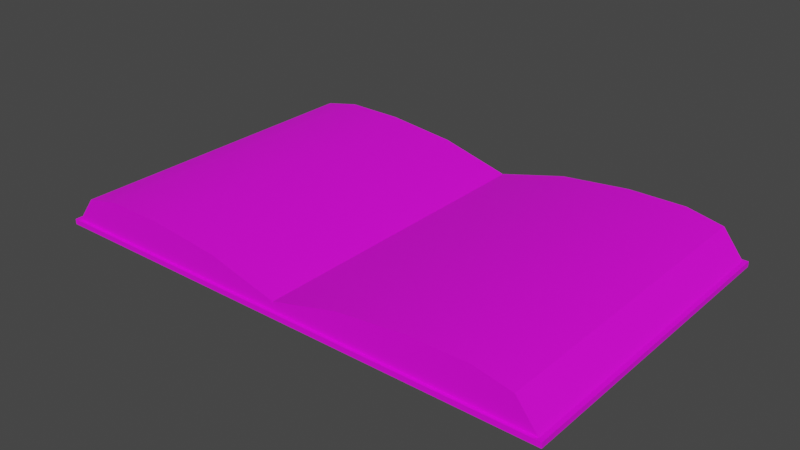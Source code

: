 # Source: book.blend  (saved by Blender 3.3.6; exported with 4.5.12 LTS)
import bpy
from mathutils import Matrix  # noqa: F401  (used for matrix-valued properties, if any)

bpy.ops.wm.read_factory_settings(use_empty=True)
scene = bpy.context.scene
scene.name = 'Scene'

# ---- collections
col_collection = bpy.data.collections.new('Collection'); scene.collection.children.link(col_collection)

# ---- images (referenced by path relative to the original .blend; pixels are not part of the script)
import os
ASSET_DIR = os.environ.get("B2B_ASSET_DIR", "")  # directory of the original .blend (textures are referenced by path, not embedded)
HERE = os.path.dirname(os.path.abspath(__file__))  # packed textures are extracted next to this script under _unpacked/

def load_image(name, relpath, width, height, colorspace="sRGB"):
    """Load a texture the original file referenced (path relative to the .blend, or extracted next to this script)."""
    p = next((c for c in (os.path.join(HERE, relpath), os.path.join(ASSET_DIR, relpath)) if relpath and os.path.exists(c)), "")
    if p:
        img = bpy.data.images.load(p, check_existing=True)
        img.name = name
    else:  # same state as the original file: an image datablock whose file is absent (Cycles renders it pink)
        img = bpy.data.images.new(name, width, height)
        img.source = "FILE"
        img.filepath = "//" + (relpath or name)
    img.colorspace_settings.name = colorspace
    return img
img_book_tif = load_image('book.tif', 'book.tif', 1024, 1024, 'sRGB')

# ---- materials (node trees are filled in below, after node groups)
mat_material = bpy.data.materials.new('Material')
mat_material.alpha_threshold = 0.0
mat_material.use_transparent_shadow = False
mat_material.roughness = 0.5
mat_material.line_color = (0.0, 0.0, 0.0, 1.0)

# ---- material node trees
mat_material.use_nodes = True; mat_material.node_tree.nodes.clear()
_N = mat_material.node_tree.nodes; _L = mat_material.node_tree.links
n0 = _N.new('ShaderNodeOutputMaterial'); n0.name = 'Material Output'; n0.location = (300, 300)
n1 = _N.new('ShaderNodeBsdfPrincipled'); n1.name = 'Principled BSDF'; n1.location = (10, 300)
n1.distribution = 'GGX'
n1.subsurface_method = 'RANDOM_WALK_SKIN'
n1.inputs[3].default_value = 1.45
n1.inputs[27].default_value = (0.0, 0.0, 0.0, 1.0)
n1.inputs[28].default_value = 1.0
n2 = _N.new('ShaderNodeTexImage'); n2.name = 'Image Texture'; n2.location = (-433, 247)
n2.image = img_book_tif
_L.new(n1.outputs[0], n0.inputs[0])
_L.new(n2.outputs[0], n1.inputs[0])
n0.is_active_output = True

# ---- world
world_world = bpy.data.worlds.new('World'); scene.world = world_world
world_world.use_nodes = True; world_world.node_tree.nodes.clear()
_N = world_world.node_tree.nodes; _L = world_world.node_tree.links
n0 = _N.new('ShaderNodeOutputWorld'); n0.name = 'World Output'; n0.location = (300, 300)
n1 = _N.new('ShaderNodeBackground'); n1.name = 'Background'; n1.location = (10, 300)
n1.inputs[0].default_value = (0.05088, 0.05088, 0.05088, 1.0)
_L.new(n1.outputs[0], n0.inputs[0])
n0.is_active_output = True
world_world.color = (0.05088, 0.05088, 0.05088)
world_world.use_sun_shadow = False
world_world.sun_shadow_jitter_overblur = 0.0

# ---- meshes
me_book = bpy.data.meshes.new('book')
me_book.from_pydata([(-0.1205, 0.00213, 0.07555), (-0.1106, 0.01486, 0.07555), (-0.1106, 0.01486, -0.07555), (-0.1205, 0.00213, -0.07555), (-0.06592, 0.01836, -0.07555), (-0.06025, 0.00213, -0.07555), (-0.06025, 0.00213, 0.07555), (-0.06592, 0.01836, 0.07555), (-0.03296, 0.01482, 0.07555), (-0.03296, 0.01482, -0.07555), (-0.03013, 0.00213, -0.07555), (-0.03013, 0.00213, 0.07555), (-0.09321, 0.01847, 0.07555), (-0.09321, 0.01847, -0.07555), (-0.09038, 0.00213, -0.07555), (-0.09038, 0.00213, 0.07555), (0.0, 0.00549, -0.07555), (-0.0002968, 0.006424, -0.07555), (0.0, 0.00213, -0.07555), (-0.0003012, 0.00213, -0.07555), (0.0, 0.00213, 0.07555), (-0.0003012, 0.00213, 0.07555), (0.0, 0.00549, 0.07555), (-0.0002968, 0.006424, 0.07555), (-0.0003012, -0.000365, 0.07555), (-0.0003012, -0.000365, -0.07555), (-0.03013, -0.000365, -0.07555), (-0.03013, -0.000365, 0.07555), (-0.06025, -0.000365, -0.07555), (-0.06025, -0.000365, 0.07555), (-0.09038, -0.000365, -0.07555), (-0.09038, -0.000365, 0.07555), (-0.1205, -0.000365, -0.07555), (-0.1205, -0.000365, 0.07555), (0.0, -0.000365, -0.07555), (0.0, -0.000365, 0.07555), (-0.0003065, 0.00213, -0.07687), (-0.03065, 0.00213, -0.07687), (-0.03065, -0.000365, -0.07687), (-0.0003065, -0.000365, -0.07687), (-0.0003065, 0.00213, 0.07687), (-0.03065, 0.00213, 0.07687), (-0.0003065, -0.000365, 0.07687), (-0.03065, -0.000365, 0.07687), (-0.0613, 0.00213, -0.07687), (-0.09195, 0.00213, -0.07687), (-0.09195, -0.000365, -0.07687), (-0.0613, -0.000365, -0.07687), (-0.0613, 0.00213, 0.07687), (-0.09195, 0.00213, 0.07687), (-0.0613, -0.000365, 0.07687), (-0.09195, -0.000365, 0.07687), (-0.1226, 0.00213, -0.07687), (-0.1226, -0.000365, -0.07687), (-0.1226, 0.00213, 0.07687), (-0.1226, -0.000365, 0.07687), (0.0, 0.00213, -0.07687), (0.0, -0.000365, -0.07687), (0.0, 0.00213, 0.07687), (0.0, -0.000365, 0.07687), (-0.1108, 0.01459, 0.07555), (-0.09314, 0.01811, 0.07555), (-0.06577, 0.018, 0.07555), (-0.03289, 0.01455, 0.07555), (-0.0002969, 0.006309, 0.07555), (0.0, 0.0054, 0.07555), (0.0, 0.0054, -0.07555), (-0.0002969, 0.006309, -0.07555), (-0.03289, 0.01455, -0.07555), (-0.06577, 0.018, -0.07555), (-0.09314, 0.01811, -0.07555), (-0.1108, 0.01459, -0.07555), (0.0, 0.002194, -0.07555), (-0.0003011, 0.002212, -0.07555), (-0.03018, 0.002319, -0.07555), (-0.06036, 0.002387, -0.07555), (-0.09043, 0.002389, -0.07555), (-0.1203, 0.00232, -0.07555), (-0.1203, 0.00232, 0.07555), (-0.09043, 0.002389, 0.07555), (-0.06036, 0.002387, 0.07555), (-0.03018, 0.002319, 0.07555), (-0.0003011, 0.002212, 0.07555), (0.0, 0.002194, 0.07555), (0.0, 0.00213, 0.07586), (-0.0003025, 0.00213, 0.07586), (-0.03025, 0.00213, 0.07586), (-0.0605, 0.00213, 0.07586), (-0.09074, 0.00213, 0.07586), (-0.121, 0.00213, 0.07586), (-0.121, 0.00213, -0.07586), (-0.09074, 0.00213, -0.07586), (-0.0605, 0.00213, -0.07586), (-0.03025, 0.00213, -0.07586), (-0.0003025, 0.00213, -0.07586), (0.0, 0.00213, -0.07586), (-0.1108, 0.01459, 0.07538), (-0.1203, 0.00232, 0.07538), (-0.1205, 0.00213, 0.07538), (-0.121, 0.00213, 0.07569), (-0.1226, 0.00213, 0.07669), (-0.1226, -0.000365, 0.07669), (-0.1205, -0.000365, 0.07538), (-0.09038, -0.000365, 0.07538), (-0.06025, -0.000365, 0.07538), (-0.03013, -0.000365, 0.07538), (-0.0003012, -0.000365, 0.07538), (0.0, -0.000365, 0.07538), (0.0, 0.00549, 0.07538), (-0.0002968, 0.006424, 0.07538), (-0.03296, 0.01482, 0.07538), (-0.06592, 0.01836, 0.07538), (-0.09321, 0.01847, 0.07538), (-0.1106, 0.01486, 0.07538), (-0.1108, 0.01459, -0.07534), (-0.1203, 0.00232, -0.07534), (-0.1205, 0.00213, -0.07534), (-0.121, 0.00213, -0.07564), (-0.1226, 0.00213, -0.07665), (-0.1226, -0.000365, -0.07665), (-0.1205, -0.000365, -0.07534), (-0.09038, -0.000365, -0.07534), (-0.06025, -0.000365, -0.07534), (-0.03013, -0.000365, -0.07534), (-0.0003012, -0.000365, -0.07534), (0.0, -0.000365, -0.07534), (0.0, 0.00549, -0.07534), (-0.0002968, 0.006424, -0.07534), (-0.03296, 0.01482, -0.07534), (-0.06592, 0.01836, -0.07534), (-0.09321, 0.01847, -0.07534), (-0.1106, 0.01486, -0.07534), (-0.1104, 0.0149, -0.07555), (-0.1106, 0.01463, -0.07555), (-0.12, 0.002321, -0.07555), (-0.1202, 0.00213, -0.07555), (-0.1207, 0.00213, -0.07586), (-0.1223, 0.00213, -0.07687), (-0.1223, -0.000365, -0.07687), (-0.1202, -0.000365, -0.07555), (-0.1202, -0.000365, -0.07534), (-0.1202, -0.000365, 0.07538), (-0.1202, -0.000365, 0.07555), (-0.1223, -0.000365, 0.07687), (-0.1223, 0.00213, 0.07687), (-0.1207, 0.00213, 0.07586), (-0.1202, 0.00213, 0.07555), (-0.12, 0.002321, 0.07555), (-0.1106, 0.01463, 0.07555), (-0.1104, 0.0149, 0.07555), (-0.1104, 0.0149, 0.07538), (-0.1104, 0.0149, -0.07534), (0.1205, 0.00213, 0.07555), (0.1106, 0.01486, 0.07555), (0.1106, 0.01486, -0.07555), (0.1205, 0.00213, -0.07555), (0.06592, 0.01836, -0.07555), (0.06025, 0.00213, -0.07555), (0.06025, 0.00213, 0.07555), (0.06592, 0.01836, 0.07555), (0.03296, 0.01482, 0.07555), (0.03296, 0.01482, -0.07555), (0.03013, 0.00213, -0.07555), (0.03013, 0.00213, 0.07555), (0.09321, 0.01847, 0.07555), (0.09321, 0.01847, -0.07555), (0.09038, 0.00213, -0.07555), (0.09038, 0.00213, 0.07555), (0.0002968, 0.006424, -0.07555), (0.0003012, 0.00213, -0.07555), (0.0003012, 0.00213, 0.07555), (0.0002968, 0.006424, 0.07555), (0.0003012, -0.000365, 0.07555), (0.0003012, -0.000365, -0.07555), (0.03013, -0.000365, -0.07555), (0.03013, -0.000365, 0.07555), (0.06025, -0.000365, -0.07555), (0.06025, -0.000365, 0.07555), (0.09038, -0.000365, -0.07555), (0.09038, -0.000365, 0.07555), (0.1205, -0.000365, -0.07555), (0.1205, -0.000365, 0.07555), (0.0003065, 0.00213, -0.07687), (0.03065, 0.00213, -0.07687), (0.03065, -0.000365, -0.07687), (0.0003065, -0.000365, -0.07687), (0.0003065, 0.00213, 0.07687), (0.03065, 0.00213, 0.07687), (0.0003065, -0.000365, 0.07687), (0.03065, -0.000365, 0.07687), (0.0613, 0.00213, -0.07687), (0.09195, 0.00213, -0.07687), (0.09195, -0.000365, -0.07687), (0.0613, -0.000365, -0.07687), (0.0613, 0.00213, 0.07687), (0.09195, 0.00213, 0.07687), (0.0613, -0.000365, 0.07687), (0.09195, -0.000365, 0.07687), (0.1226, 0.00213, -0.07687), (0.1226, -0.000365, -0.07687), (0.1226, 0.00213, 0.07687), (0.1226, -0.000365, 0.07687), (0.1108, 0.01459, 0.07555), (0.09314, 0.01811, 0.07555), (0.06577, 0.018, 0.07555), (0.03289, 0.01455, 0.07555), (0.0002969, 0.006309, 0.07555), (0.0002969, 0.006309, -0.07555), (0.03289, 0.01455, -0.07555), (0.06577, 0.018, -0.07555), (0.09314, 0.01811, -0.07555), (0.1108, 0.01459, -0.07555), (0.0003011, 0.002212, -0.07555), (0.03018, 0.002319, -0.07555), (0.06036, 0.002387, -0.07555), (0.09043, 0.002389, -0.07555), (0.1203, 0.00232, -0.07555), (0.1203, 0.00232, 0.07555), (0.09043, 0.002389, 0.07555), (0.06036, 0.002387, 0.07555), (0.03018, 0.002319, 0.07555), (0.0003011, 0.002212, 0.07555), (0.0003025, 0.00213, 0.07586), (0.03025, 0.00213, 0.07586), (0.0605, 0.00213, 0.07586), (0.09074, 0.00213, 0.07586), (0.121, 0.00213, 0.07586), (0.121, 0.00213, -0.07586), (0.09074, 0.00213, -0.07586), (0.0605, 0.00213, -0.07586), (0.03025, 0.00213, -0.07586), (0.0003025, 0.00213, -0.07586), (0.1108, 0.01459, 0.07538), (0.1203, 0.00232, 0.07538), (0.1205, 0.00213, 0.07538), (0.121, 0.00213, 0.07569), (0.1226, 0.00213, 0.07669), (0.1226, -0.000365, 0.07669), (0.1205, -0.000365, 0.07538), (0.09038, -0.000365, 0.07538), (0.06025, -0.000365, 0.07538), (0.03013, -0.000365, 0.07538), (0.0003012, -0.000365, 0.07538), (0.0002968, 0.006424, 0.07538), (0.03296, 0.01482, 0.07538), (0.06592, 0.01836, 0.07538), (0.09321, 0.01847, 0.07538), (0.1106, 0.01486, 0.07538), (0.1108, 0.01459, -0.07534), (0.1203, 0.00232, -0.07534), (0.1205, 0.00213, -0.07534), (0.121, 0.00213, -0.07564), (0.1226, 0.00213, -0.07665), (0.1226, -0.000365, -0.07665), (0.1205, -0.000365, -0.07534), (0.09038, -0.000365, -0.07534), (0.06025, -0.000365, -0.07534), (0.03013, -0.000365, -0.07534), (0.0003012, -0.000365, -0.07534), (0.0002968, 0.006424, -0.07534), (0.03296, 0.01482, -0.07534), (0.06592, 0.01836, -0.07534), (0.09321, 0.01847, -0.07534), (0.1106, 0.01486, -0.07534), (0.1104, 0.0149, -0.07555), (0.1106, 0.01463, -0.07555), (0.12, 0.002321, -0.07555), (0.1202, 0.00213, -0.07555), (0.1207, 0.00213, -0.07586), (0.1223, 0.00213, -0.07687), (0.1223, -0.000365, -0.07687), (0.1202, -0.000365, -0.07555), (0.1202, -0.000365, -0.07534), (0.1202, -0.000365, 0.07538), (0.1202, -0.000365, 0.07555), (0.1223, -0.000365, 0.07687), (0.1223, 0.00213, 0.07687), (0.1207, 0.00213, 0.07586), (0.1202, 0.00213, 0.07555), (0.12, 0.002321, 0.07555), (0.1106, 0.01463, 0.07555), (0.1104, 0.0149, 0.07555), (0.1104, 0.0149, 0.07538), (0.1104, 0.0149, -0.07534)], [], [(116, 115, 77, 3), (19, 10, 74, 73), (124, 123, 26, 25), (82, 81, 11, 21), (17, 9, 128, 127), (75, 5, 14, 76), (122, 121, 30, 28), (80, 79, 15, 6), (4, 13, 130, 129), (9, 4, 129, 128), (10, 5, 75, 74), (123, 122, 28, 26), (81, 80, 6, 11), (13, 132, 151, 130), (14, 135, 134, 76), (121, 140, 139, 30), (79, 147, 146, 15), (17, 127, 126, 16), (72, 18, 19, 73), (34, 125, 124, 25), (20, 83, 82, 21), (36, 39, 38, 37), (41, 43, 42, 40), (44, 47, 46, 45), (49, 51, 50, 48), (37, 38, 47, 44), (48, 50, 43, 41), (45, 46, 138, 137), (52, 53, 119, 118), (144, 143, 51, 49), (56, 57, 39, 36), (40, 42, 59, 58), (19, 94, 93, 10), (26, 38, 39, 25), (11, 86, 85, 21), (24, 42, 43, 27), (5, 92, 91, 14), (30, 46, 47, 28), (15, 88, 87, 6), (29, 50, 51, 31), (10, 93, 92, 5), (28, 47, 38, 26), (6, 87, 86, 11), (27, 43, 50, 29), (14, 91, 136, 135), (139, 138, 46, 30), (3, 90, 117, 116), (120, 119, 53, 32), (146, 145, 88, 15), (31, 51, 143, 142), (18, 95, 94, 19), (25, 39, 57, 34), (21, 85, 84, 20), (35, 59, 42, 24), (12, 149, 148, 61), (7, 12, 61, 62), (8, 7, 62, 63), (23, 8, 63, 64), (65, 22, 23, 64), (16, 66, 67, 17), (68, 9, 17, 67), (69, 4, 9, 68), (4, 69, 70, 13), (133, 132, 13, 70), (131, 2, 71, 114), (66, 72, 73, 67), (74, 68, 67, 73), (75, 69, 68, 74), (69, 75, 76, 70), (134, 133, 70, 76), (115, 114, 71, 77), (61, 148, 147, 79), (62, 61, 79, 80), (63, 62, 80, 81), (64, 63, 81, 82), (83, 65, 64, 82), (85, 40, 58, 84), (86, 41, 40, 85), (87, 48, 41, 86), (88, 49, 48, 87), (145, 144, 49, 88), (90, 52, 118, 117), (91, 45, 137, 136), (92, 44, 45, 91), (93, 37, 44, 92), (94, 36, 37, 93), (95, 56, 36, 94), (78, 60, 96, 97), (0, 78, 97, 98), (99, 89, 0, 98), (100, 54, 89, 99), (101, 55, 54, 100), (33, 55, 101, 102), (31, 142, 141, 103), (29, 31, 103, 104), (27, 29, 104, 105), (24, 27, 105, 106), (107, 35, 24, 106), (109, 23, 22, 108), (110, 8, 23, 109), (111, 7, 8, 110), (112, 12, 7, 111), (150, 149, 12, 112), (60, 1, 113, 96), (97, 96, 114, 115), (98, 97, 115, 116), (117, 99, 98, 116), (118, 100, 99, 117), (119, 101, 100, 118), (102, 101, 119, 120), (103, 141, 140, 121), (104, 103, 121, 122), (105, 104, 122, 123), (106, 105, 123, 124), (125, 107, 106, 124), (127, 109, 108, 126), (128, 110, 109, 127), (129, 111, 110, 128), (130, 112, 111, 129), (151, 150, 112, 130), (113, 131, 114, 96), (71, 2, 132, 133), (77, 71, 133, 134), (135, 3, 77, 134), (136, 90, 3, 135), (137, 52, 90, 136), (138, 53, 52, 137), (32, 53, 138, 139), (140, 120, 32, 139), (141, 102, 120, 140), (142, 33, 102, 141), (143, 55, 33, 142), (54, 55, 143, 144), (89, 54, 144, 145), (0, 89, 145, 146), (147, 78, 0, 146), (148, 60, 78, 147), (149, 1, 60, 148), (113, 1, 149, 150), (131, 113, 150, 151), (132, 2, 131, 151), (250, 155, 216, 249), (169, 212, 213, 162), (258, 173, 174, 257), (221, 170, 163, 220), (168, 259, 260, 161), (214, 215, 166, 157), (256, 176, 178, 255), (219, 158, 167, 218), (156, 261, 262, 165), (161, 260, 261, 156), (162, 213, 214, 157), (257, 174, 176, 256), (220, 163, 158, 219), (165, 262, 283, 264), (166, 215, 266, 267), (255, 178, 271, 272), (218, 167, 278, 279), (168, 16, 126, 259), (72, 212, 169, 18), (34, 173, 258, 125), (20, 170, 221, 83), (182, 183, 184, 185), (187, 186, 188, 189), (190, 191, 192, 193), (195, 194, 196, 197), (183, 190, 193, 184), (194, 187, 189, 196), (191, 269, 270, 192), (198, 252, 253, 199), (276, 195, 197, 275), (56, 182, 185, 57), (186, 58, 59, 188), (169, 162, 230, 231), (174, 173, 185, 184), (163, 170, 222, 223), (172, 175, 189, 188), (157, 166, 228, 229), (178, 176, 193, 192), (167, 158, 224, 225), (177, 179, 197, 196), (162, 157, 229, 230), (176, 174, 184, 193), (158, 163, 223, 224), (175, 177, 196, 189), (166, 267, 268, 228), (271, 178, 192, 270), (155, 250, 251, 227), (254, 180, 199, 253), (278, 167, 225, 277), (179, 274, 275, 197), (18, 169, 231, 95), (173, 34, 57, 185), (170, 20, 84, 222), (35, 172, 188, 59), (164, 203, 280, 281), (159, 204, 203, 164), (160, 205, 204, 159), (171, 206, 205, 160), (65, 206, 171, 22), (16, 168, 207, 66), (208, 207, 168, 161), (209, 208, 161, 156), (156, 165, 210, 209), (265, 210, 165, 264), (263, 248, 211, 154), (66, 207, 212, 72), (213, 212, 207, 208), (214, 213, 208, 209), (209, 210, 215, 214), (266, 215, 210, 265), (249, 216, 211, 248), (203, 218, 279, 280), (204, 219, 218, 203), (205, 220, 219, 204), (206, 221, 220, 205), (83, 221, 206, 65), (222, 84, 58, 186), (223, 222, 186, 187), (224, 223, 187, 194), (225, 224, 194, 195), (277, 225, 195, 276), (227, 251, 252, 198), (228, 268, 269, 191), (229, 228, 191, 190), (230, 229, 190, 183), (231, 230, 183, 182), (95, 231, 182, 56), (217, 233, 232, 202), (152, 234, 233, 217), (235, 234, 152, 226), (236, 235, 226, 200), (237, 236, 200, 201), (181, 238, 237, 201), (179, 239, 273, 274), (177, 240, 239, 179), (175, 241, 240, 177), (172, 242, 241, 175), (107, 242, 172, 35), (243, 108, 22, 171), (244, 243, 171, 160), (245, 244, 160, 159), (246, 245, 159, 164), (282, 246, 164, 281), (202, 232, 247, 153), (233, 249, 248, 232), (234, 250, 249, 233), (251, 250, 234, 235), (252, 251, 235, 236), (253, 252, 236, 237), (238, 254, 253, 237), (239, 255, 272, 273), (240, 256, 255, 239), (241, 257, 256, 240), (242, 258, 257, 241), (125, 258, 242, 107), (259, 126, 108, 243), (260, 259, 243, 244), (261, 260, 244, 245), (262, 261, 245, 246), (283, 262, 246, 282), (247, 232, 248, 263), (211, 265, 264, 154), (216, 266, 265, 211), (267, 266, 216, 155), (268, 267, 155, 227), (269, 268, 227, 198), (270, 269, 198, 199), (180, 271, 270, 199), (272, 271, 180, 254), (273, 272, 254, 238), (274, 273, 238, 181), (275, 274, 181, 201), (200, 276, 275, 201), (226, 277, 276, 200), (152, 278, 277, 226), (279, 278, 152, 217), (280, 279, 217, 202), (281, 280, 202, 153), (247, 282, 281, 153), (263, 283, 282, 247), (264, 283, 263, 154)])
me_book.polygons.foreach_set('use_smooth', [True] * 282)
_k = set([(0, 78), (0, 98), (0, 146), (1, 60), (1, 113), (1, 149), (2, 71), (2, 131), (2, 132), (3, 77), (3, 116), (3, 135), (4, 9), (4, 13), (5, 10), (5, 14), (6, 11), (6, 15), (7, 8), (7, 12), (8, 23), (9, 17), (10, 19), (11, 21), (12, 149), (13, 132), (14, 135), (15, 146), (16, 17), (16, 126), (16, 168), (18, 19), (18, 169), (20, 21), (20, 170), (22, 23), (22, 108), (22, 171), (36, 37), (36, 56), (37, 44), (38, 39), (38, 47), (39, 57), (40, 41), (40, 58), (41, 48), (42, 43), (42, 59), (43, 50), (44, 45), (45, 137), (46, 47), (46, 138), (48, 49), (49, 144), (50, 51), (51, 143), (52, 53), (52, 118), (52, 137), (53, 119), (53, 138), (54, 55), (54, 100), (54, 144), (55, 101), (55, 143), (56, 182), (57, 185), (58, 186), (59, 188), (60, 78), (71, 77), (98, 116), (100, 118), (101, 119), (108, 126), (113, 131), (152, 217), (152, 234), (152, 278), (153, 202), (153, 247), (153, 281), (154, 211), (154, 263), (154, 264), (155, 216), (155, 250), (155, 267), (156, 161), (156, 165), (157, 162), (157, 166), (158, 163), (158, 167), (159, 160), (159, 164), (160, 171), (161, 168), (162, 169), (163, 170), (164, 281), (165, 264), (166, 267), (167, 278), (182, 183), (183, 190), (184, 185), (184, 193), (186, 187), (187, 194), (188, 189), (189, 196), (190, 191), (191, 269), (192, 193), (192, 270), (194, 195), (195, 276), (196, 197), (197, 275), (198, 199), (198, 252), (198, 269), (199, 253), (199, 270), (200, 201), (200, 236), (200, 276), (201, 237), (201, 275), (202, 217), (211, 216), (234, 250), (236, 252), (237, 253), (247, 263)])
me_book.attributes.new('sharp_edge', 'BOOLEAN', 'EDGE').data.foreach_set('value', [ (min(e.vertices), max(e.vertices)) in _k for e in me_book.edges])
_uv = me_book.uv_layers.new(name='UVMap')
_uv.uv.foreach_set('vector', [0.6688, 0.1461, 0.6686, 0.1455, 0.669, 0.1453, 0.6692, 0.1459, 0.9419, 0.136, 0.8716, 0.1388, 0.8715, 0.1383, 0.9419, 0.1358, 0.7631, 0.6434, 0.6983, 0.6434, 0.6983, 0.643, 0.7631, 0.643, 0.05012, 0.1258, 0.1248, 0.1357, 0.1248, 0.1362, 0.0501, 0.126, 0.4873, 0.5712, 0.41, 0.571, 0.41, 0.5705, 0.4873, 0.5707, 0.8005, 0.141, 0.8008, 0.1416, 0.7391, 0.1434, 0.739, 0.1427, 0.6329, 0.6434, 0.5674, 0.6434, 0.5674, 0.643, 0.6329, 0.643, 0.198, 0.1424, 0.262, 0.1427, 0.2618, 0.1434, 0.198, 0.1431, 0.3326, 0.571, 0.2688, 0.571, 0.2687, 0.5706, 0.3326, 0.5705, 0.41, 0.571, 0.3326, 0.571, 0.3326, 0.5705, 0.41, 0.5705, 0.8716, 0.1388, 0.8008, 0.1416, 0.8005, 0.141, 0.8715, 0.1383, 0.6983, 0.6434, 0.6329, 0.6434, 0.6329, 0.643, 0.6983, 0.643, 0.1248, 0.1357, 0.198, 0.1424, 0.198, 0.1431, 0.1248, 0.1362, 0.2688, 0.571, 0.2277, 0.5711, 0.2277, 0.5706, 0.2687, 0.5706, 0.7391, 0.1434, 0.6696, 0.1452, 0.6694, 0.1446, 0.739, 0.1427, 0.5674, 0.6434, 0.5027, 0.6434, 0.5027, 0.643, 0.5674, 0.643, 0.262, 0.1427, 0.3075, 0.1433, 0.3075, 0.1439, 0.2618, 0.1434, 0.4873, 0.5712, 0.4873, 0.5707, 0.4896, 0.5707, 0.4896, 0.5712, 0.9426, 0.1358, 0.9426, 0.1359, 0.9419, 0.136, 0.9419, 0.1358, 0.7637, 0.643, 0.7637, 0.6434, 0.7631, 0.6434, 0.7631, 0.643, 0.04939, 0.1259, 0.04941, 0.1258, 0.05012, 0.1258, 0.0501, 0.126, 0.7631, 0.6347, 0.7631, 0.6401, 0.6972, 0.6401, 0.6972, 0.6347, 0.6972, 0.9794, 0.6972, 0.974, 0.7631, 0.974, 0.7631, 0.9794, 0.6306, 0.6347, 0.6306, 0.6401, 0.564, 0.6401, 0.564, 0.6347, 0.564, 0.9794, 0.564, 0.974, 0.6306, 0.974, 0.6306, 0.9794, 0.6972, 0.6347, 0.6972, 0.6401, 0.6306, 0.6401, 0.6306, 0.6347, 0.6306, 0.9794, 0.6306, 0.974, 0.6972, 0.974, 0.6972, 0.9794, 0.564, 0.6347, 0.564, 0.6401, 0.4982, 0.6401, 0.4982, 0.6347, 0.492, 0.6401, 0.4974, 0.6401, 0.4974, 0.6406, 0.492, 0.6406, 0.4982, 0.9794, 0.4982, 0.974, 0.564, 0.974, 0.564, 0.9794, 0.7637, 0.6347, 0.7637, 0.6401, 0.7631, 0.6401, 0.7631, 0.6347, 0.7631, 0.9794, 0.7631, 0.974, 0.7637, 0.974, 0.7637, 0.9794, 0.7631, 0.6318, 0.7631, 0.6325, 0.698, 0.6325, 0.6983, 0.6318, 0.6983, 0.643, 0.6972, 0.6401, 0.7631, 0.6401, 0.7631, 0.643, 0.6983, 0.9823, 0.698, 0.9816, 0.7631, 0.9816, 0.7631, 0.9823, 0.7631, 0.9712, 0.7631, 0.974, 0.6972, 0.974, 0.6983, 0.9712, 0.6329, 0.6318, 0.6323, 0.6325, 0.5666, 0.6325, 0.5674, 0.6318, 0.5674, 0.643, 0.564, 0.6401, 0.6306, 0.6401, 0.6329, 0.643, 0.5674, 0.9823, 0.5666, 0.9816, 0.6323, 0.9816, 0.6329, 0.9823, 0.6329, 0.9712, 0.6306, 0.974, 0.564, 0.974, 0.5674, 0.9712, 0.6983, 0.6318, 0.698, 0.6325, 0.6323, 0.6325, 0.6329, 0.6318, 0.6329, 0.643, 0.6306, 0.6401, 0.6972, 0.6401, 0.6983, 0.643, 0.6329, 0.9823, 0.6323, 0.9816, 0.698, 0.9816, 0.6983, 0.9823, 0.6983, 0.9712, 0.6972, 0.974, 0.6306, 0.974, 0.6329, 0.9712, 0.5674, 0.6318, 0.5666, 0.6325, 0.5017, 0.6325, 0.5027, 0.6318, 0.5027, 0.643, 0.4982, 0.6401, 0.564, 0.6401, 0.5674, 0.643, 0.4875, 0.643, 0.4885, 0.6423, 0.4885, 0.6428, 0.4875, 0.6434, 0.502, 0.6434, 0.4974, 0.6406, 0.4974, 0.6401, 0.502, 0.643, 0.5027, 0.9823, 0.5017, 0.9816, 0.5666, 0.9816, 0.5674, 0.9823, 0.5674, 0.9712, 0.564, 0.974, 0.4982, 0.974, 0.5027, 0.9712, 0.7637, 0.6318, 0.7637, 0.6325, 0.7631, 0.6325, 0.7631, 0.6318, 0.7631, 0.643, 0.7631, 0.6401, 0.7637, 0.6401, 0.7637, 0.643, 0.7631, 0.9823, 0.7631, 0.9816, 0.7637, 0.9816, 0.7637, 0.9823, 0.7637, 0.9712, 0.7637, 0.974, 0.7631, 0.974, 0.7631, 0.9712, 0.2703, 0.1066, 0.3071, 0.1109, 0.3071, 0.1118, 0.2701, 0.1075, 0.2, 0.1086, 0.2703, 0.1066, 0.2701, 0.1075, 0.1999, 0.1096, 0.1248, 0.1118, 0.2, 0.1086, 0.1999, 0.1096, 0.1248, 0.1124, 0.05141, 0.116, 0.1248, 0.1118, 0.1248, 0.1124, 0.05137, 0.1162, 0.0504, 0.1183, 0.05043, 0.118, 0.05141, 0.116, 0.05137, 0.1162, 0.9423, 0.128, 0.9423, 0.1282, 0.9415, 0.1261, 0.9415, 0.1258, 0.8642, 0.1162, 0.864, 0.1156, 0.9415, 0.1258, 0.9415, 0.1261, 0.7865, 0.1107, 0.7861, 0.1098, 0.864, 0.1156, 0.8642, 0.1162, 0.7861, 0.1098, 0.7865, 0.1107, 0.7171, 0.1075, 0.7169, 0.1066, 0.6674, 0.1118, 0.6671, 0.111, 0.7169, 0.1066, 0.7171, 0.1075, 0.6665, 0.1116, 0.667, 0.1115, 0.6673, 0.1123, 0.6668, 0.1125, 0.9423, 0.1282, 0.9426, 0.1358, 0.9419, 0.1358, 0.9415, 0.1261, 0.8715, 0.1383, 0.8642, 0.1162, 0.9415, 0.1261, 0.9419, 0.1358, 0.8005, 0.141, 0.7865, 0.1107, 0.8642, 0.1162, 0.8715, 0.1383, 0.7865, 0.1107, 0.8005, 0.141, 0.739, 0.1427, 0.7171, 0.1075, 0.6694, 0.1446, 0.6674, 0.1118, 0.7171, 0.1075, 0.739, 0.1427, 0.6686, 0.1455, 0.6668, 0.1125, 0.6673, 0.1123, 0.669, 0.1453, 0.2701, 0.1075, 0.3071, 0.1118, 0.3075, 0.1433, 0.262, 0.1427, 0.1999, 0.1096, 0.2701, 0.1075, 0.262, 0.1427, 0.198, 0.1424, 0.1248, 0.1124, 0.1999, 0.1096, 0.198, 0.1424, 0.1248, 0.1357, 0.05137, 0.1162, 0.1248, 0.1124, 0.1248, 0.1357, 0.05012, 0.1258, 0.04941, 0.1258, 0.0504, 0.1183, 0.05137, 0.1162, 0.05012, 0.1258, 0.7631, 0.9816, 0.7631, 0.9794, 0.7637, 0.9794, 0.7637, 0.9816, 0.698, 0.9816, 0.6972, 0.9794, 0.7631, 0.9794, 0.7631, 0.9816, 0.6323, 0.9816, 0.6306, 0.9794, 0.6972, 0.9794, 0.698, 0.9816, 0.5666, 0.9816, 0.564, 0.9794, 0.6306, 0.9794, 0.6323, 0.9816, 0.5017, 0.9816, 0.4982, 0.9794, 0.564, 0.9794, 0.5666, 0.9816, 0.4885, 0.6423, 0.492, 0.6401, 0.492, 0.6406, 0.4885, 0.6428, 0.5666, 0.6325, 0.564, 0.6347, 0.4982, 0.6347, 0.5017, 0.6325, 0.6323, 0.6325, 0.6306, 0.6347, 0.564, 0.6347, 0.5666, 0.6325, 0.698, 0.6325, 0.6972, 0.6347, 0.6306, 0.6347, 0.6323, 0.6325, 0.7631, 0.6325, 0.7631, 0.6347, 0.6972, 0.6347, 0.698, 0.6325, 0.7637, 0.6325, 0.7637, 0.6347, 0.7631, 0.6347, 0.7631, 0.6325, 0.3081, 0.1438, 0.3073, 0.1122, 0.3077, 0.1121, 0.3085, 0.1438, 0.3081, 0.1444, 0.3081, 0.1438, 0.3085, 0.1438, 0.3085, 0.1444, 0.4885, 0.9715, 0.4885, 0.9718, 0.4875, 0.9712, 0.4875, 0.9708, 0.492, 0.9737, 0.492, 0.974, 0.4885, 0.9718, 0.4885, 0.9715, 0.4974, 0.9737, 0.4974, 0.974, 0.492, 0.974, 0.492, 0.9737, 0.502, 0.9712, 0.4974, 0.974, 0.4974, 0.9737, 0.502, 0.9708, 0.5674, 0.9712, 0.5027, 0.9712, 0.5027, 0.9708, 0.5674, 0.9708, 0.6329, 0.9712, 0.5674, 0.9712, 0.5674, 0.9708, 0.6329, 0.9708, 0.6983, 0.9712, 0.6329, 0.9712, 0.6329, 0.9708, 0.6983, 0.9708, 0.7631, 0.9712, 0.6983, 0.9712, 0.6983, 0.9708, 0.7631, 0.9708, 0.7637, 0.9708, 0.7637, 0.9712, 0.7631, 0.9712, 0.7631, 0.9708, 0.4877, 0.2158, 0.4877, 0.2154, 0.49, 0.2154, 0.49, 0.2158, 0.4101, 0.2159, 0.4101, 0.2155, 0.4877, 0.2154, 0.4877, 0.2158, 0.3326, 0.2159, 0.3326, 0.2155, 0.4101, 0.2155, 0.4101, 0.2159, 0.2688, 0.2158, 0.2688, 0.2154, 0.3326, 0.2155, 0.3326, 0.2159, 0.2277, 0.2157, 0.2277, 0.2153, 0.2688, 0.2154, 0.2688, 0.2158, 0.3073, 0.1122, 0.3073, 0.1113, 0.3077, 0.1113, 0.3077, 0.1121, 0.3085, 0.1438, 0.3077, 0.1121, 0.6668, 0.1125, 0.6686, 0.1455, 0.3085, 0.1444, 0.3085, 0.1438, 0.6686, 0.1455, 0.6688, 0.1461, 0.4885, 0.6428, 0.4885, 0.9715, 0.4875, 0.9708, 0.4875, 0.6434, 0.492, 0.6406, 0.492, 0.9737, 0.4885, 0.9715, 0.4885, 0.6428, 0.4974, 0.6406, 0.4974, 0.9737, 0.492, 0.9737, 0.492, 0.6406, 0.502, 0.9708, 0.4974, 0.9737, 0.4974, 0.6406, 0.502, 0.6434, 0.5674, 0.9708, 0.5027, 0.9708, 0.5027, 0.6434, 0.5674, 0.6434, 0.6329, 0.9708, 0.5674, 0.9708, 0.5674, 0.6434, 0.6329, 0.6434, 0.6983, 0.9708, 0.6329, 0.9708, 0.6329, 0.6434, 0.6983, 0.6434, 0.7631, 0.9708, 0.6983, 0.9708, 0.6983, 0.6434, 0.7631, 0.6434, 0.7637, 0.6434, 0.7637, 0.9708, 0.7631, 0.9708, 0.7631, 0.6434, 0.4873, 0.5707, 0.4877, 0.2158, 0.49, 0.2158, 0.4896, 0.5707, 0.41, 0.5705, 0.4101, 0.2159, 0.4877, 0.2158, 0.4873, 0.5707, 0.3326, 0.5705, 0.3326, 0.2159, 0.4101, 0.2159, 0.41, 0.5705, 0.2687, 0.5706, 0.2688, 0.2158, 0.3326, 0.2159, 0.3326, 0.5705, 0.2277, 0.5706, 0.2277, 0.2157, 0.2688, 0.2158, 0.2687, 0.5706, 0.3077, 0.1113, 0.6665, 0.1116, 0.6668, 0.1125, 0.3077, 0.1121, 0.6673, 0.1123, 0.667, 0.1115, 0.6671, 0.111, 0.6674, 0.1118, 0.669, 0.1453, 0.6673, 0.1123, 0.6674, 0.1118, 0.6694, 0.1446, 0.6696, 0.1452, 0.6692, 0.1459, 0.669, 0.1453, 0.6694, 0.1446, 0.5017, 0.6325, 0.5009, 0.6325, 0.502, 0.6318, 0.5027, 0.6318, 0.4982, 0.6347, 0.4974, 0.6347, 0.5009, 0.6325, 0.5017, 0.6325, 0.4982, 0.6401, 0.4974, 0.6401, 0.4974, 0.6347, 0.4982, 0.6347, 0.502, 0.643, 0.4974, 0.6401, 0.4982, 0.6401, 0.5027, 0.643, 0.5027, 0.6434, 0.502, 0.6434, 0.502, 0.643, 0.5027, 0.643, 0.5027, 0.9708, 0.502, 0.9708, 0.502, 0.6434, 0.5027, 0.6434, 0.5027, 0.9712, 0.502, 0.9712, 0.502, 0.9708, 0.5027, 0.9708, 0.4982, 0.974, 0.4974, 0.974, 0.502, 0.9712, 0.5027, 0.9712, 0.4974, 0.9794, 0.4974, 0.974, 0.4982, 0.974, 0.4982, 0.9794, 0.5009, 0.9816, 0.4974, 0.9794, 0.4982, 0.9794, 0.5017, 0.9816, 0.502, 0.9823, 0.5009, 0.9816, 0.5017, 0.9816, 0.5027, 0.9823, 0.3075, 0.1433, 0.3081, 0.1438, 0.3081, 0.1444, 0.3075, 0.1439, 0.3071, 0.1118, 0.3073, 0.1122, 0.3081, 0.1438, 0.3075, 0.1433, 0.3071, 0.1109, 0.3073, 0.1113, 0.3073, 0.1122, 0.3071, 0.1118, 0.2272, 0.2157, 0.2272, 0.2153, 0.2277, 0.2153, 0.2277, 0.2157, 0.2272, 0.5706, 0.2272, 0.2157, 0.2277, 0.2157, 0.2277, 0.5706, 0.2277, 0.5711, 0.2272, 0.5711, 0.2272, 0.5706, 0.2277, 0.5706, 0.3212, 0.07833, 0.3206, 0.07823, 0.3207, 0.07761, 0.3213, 0.07773, 0.07818, 0.07391, 0.07817, 0.07371, 0.1479, 0.06997, 0.1478, 0.07042, 0.2025, 0.6428, 0.2025, 0.6423, 0.2673, 0.6423, 0.2673, 0.6428, 0.9064, 0.06409, 0.9064, 0.06428, 0.8363, 0.06656, 0.8362, 0.06612, 0.4918, 0.5711, 0.4918, 0.5706, 0.5691, 0.5705, 0.5691, 0.571, 0.2188, 0.07258, 0.2697, 0.07814, 0.2694, 0.07883, 0.2186, 0.0732, 0.3327, 0.6428, 0.3327, 0.6423, 0.3982, 0.6423, 0.3982, 0.6428, 0.7667, 0.06837, 0.767, 0.06895, 0.7154, 0.07498, 0.7149, 0.07429, 0.6465, 0.571, 0.6465, 0.5705, 0.7104, 0.5705, 0.7104, 0.571, 0.5691, 0.571, 0.5691, 0.5705, 0.6465, 0.5705, 0.6465, 0.571, 0.1478, 0.07042, 0.1479, 0.06997, 0.2188, 0.07258, 0.2186, 0.0732, 0.2673, 0.6428, 0.2673, 0.6423, 0.3327, 0.6423, 0.3327, 0.6428, 0.8362, 0.06612, 0.8363, 0.06656, 0.767, 0.06895, 0.7667, 0.06837, 0.7104, 0.571, 0.7104, 0.5705, 0.7514, 0.5706, 0.7514, 0.5711, 0.2694, 0.07883, 0.2697, 0.07814, 0.3203, 0.07691, 0.3201, 0.07749, 0.3982, 0.6428, 0.3982, 0.6423, 0.4629, 0.6423, 0.4629, 0.6428, 0.7149, 0.07429, 0.7154, 0.07498, 0.6551, 0.07254, 0.655, 0.07194, 0.4918, 0.5711, 0.4896, 0.5711, 0.4895, 0.5706, 0.4918, 0.5706, 0.07748, 0.07389, 0.07817, 0.07371, 0.07818, 0.07391, 0.07751, 0.07404, 0.2019, 0.6423, 0.2025, 0.6423, 0.2025, 0.6428, 0.2019, 0.6428, 0.9071, 0.06432, 0.9064, 0.06428, 0.9064, 0.06409, 0.9071, 0.06417, 0.2025, 0.634, 0.2684, 0.634, 0.2684, 0.6395, 0.2025, 0.6395, 0.2684, 0.9788, 0.2025, 0.9788, 0.2025, 0.9734, 0.2684, 0.9734, 0.335, 0.634, 0.4016, 0.634, 0.4016, 0.6395, 0.335, 0.6395, 0.4016, 0.9788, 0.335, 0.9788, 0.335, 0.9734, 0.4016, 0.9734, 0.2684, 0.634, 0.335, 0.634, 0.335, 0.6395, 0.2684, 0.6395, 0.335, 0.9788, 0.2684, 0.9788, 0.2684, 0.9734, 0.335, 0.9734, 0.4016, 0.634, 0.4674, 0.634, 0.4674, 0.6395, 0.4016, 0.6395, 0.4736, 0.6395, 0.4736, 0.6399, 0.4682, 0.6399, 0.4682, 0.6395, 0.4674, 0.9788, 0.4016, 0.9788, 0.4016, 0.9734, 0.4674, 0.9734, 0.2019, 0.634, 0.2025, 0.634, 0.2025, 0.6395, 0.2019, 0.6395, 0.2025, 0.9788, 0.2019, 0.9788, 0.2019, 0.9734, 0.2025, 0.9734, 0.07818, 0.07391, 0.1478, 0.07042, 0.1481, 0.07113, 0.07808, 0.07505, 0.2673, 0.6423, 0.2025, 0.6423, 0.2025, 0.6395, 0.2684, 0.6395, 0.8363, 0.06656, 0.9064, 0.06428, 0.9064, 0.06502, 0.8361, 0.06729, 0.2025, 0.9705, 0.2673, 0.9705, 0.2684, 0.9734, 0.2025, 0.9734, 0.2186, 0.0732, 0.2694, 0.07883, 0.2909, 0.07274, 0.2192, 0.07388, 0.3982, 0.6423, 0.3327, 0.6423, 0.335, 0.6395, 0.4016, 0.6395, 0.7154, 0.07498, 0.767, 0.06895, 0.7664, 0.06968, 0.7152, 0.07688, 0.3327, 0.9705, 0.3982, 0.9705, 0.4016, 0.9734, 0.335, 0.9734, 0.1478, 0.07042, 0.2186, 0.0732, 0.2192, 0.07388, 0.1481, 0.07113, 0.3327, 0.6423, 0.2673, 0.6423, 0.2684, 0.6395, 0.335, 0.6395, 0.767, 0.06895, 0.8363, 0.06656, 0.8361, 0.06729, 0.7664, 0.06968, 0.2673, 0.9705, 0.3327, 0.9705, 0.335, 0.9734, 0.2684, 0.9734, 0.2694, 0.07883, 0.3201, 0.07749, 0.3198, 0.07874, 0.2909, 0.07274, 0.4629, 0.6423, 0.3982, 0.6423, 0.4016, 0.6395, 0.4674, 0.6395, 0.3206, 0.07823, 0.3212, 0.07833, 0.3205, 0.07944, 0.32, 0.07944, 0.4636, 0.6428, 0.4636, 0.6423, 0.4682, 0.6395, 0.4682, 0.6399, 0.6551, 0.07254, 0.7154, 0.07498, 0.7152, 0.07688, 0.6549, 0.07379, 0.3982, 0.9705, 0.4629, 0.9705, 0.4674, 0.9734, 0.4016, 0.9734, 0.07751, 0.07404, 0.07818, 0.07391, 0.07808, 0.07505, 0.07758, 0.07474, 0.2025, 0.6423, 0.2019, 0.6423, 0.2019, 0.6395, 0.2025, 0.6395, 0.9064, 0.06428, 0.9071, 0.06432, 0.9071, 0.06505, 0.9064, 0.06502, 0.2019, 0.9705, 0.2025, 0.9705, 0.2025, 0.9734, 0.2019, 0.9734, 0.6905, 0.03889, 0.6912, 0.03987, 0.6538, 0.04126, 0.6538, 0.04037, 0.7524, 0.03854, 0.7528, 0.03936, 0.6912, 0.03987, 0.6905, 0.03889, 0.8289, 0.04366, 0.8291, 0.04428, 0.7528, 0.03936, 0.7524, 0.03854, 0.9057, 0.05377, 0.9057, 0.05404, 0.8291, 0.04428, 0.8289, 0.04366, 0.9065, 0.05612, 0.9057, 0.05404, 0.9057, 0.05377, 0.9065, 0.0559, 0.07687, 0.06561, 0.07744, 0.06339, 0.07745, 0.06366, 0.07688, 0.06583, 0.1535, 0.04749, 0.07745, 0.06366, 0.07744, 0.06339, 0.1536, 0.04685, 0.2296, 0.04155, 0.1535, 0.04749, 0.1536, 0.04685, 0.2299, 0.04067, 0.2299, 0.04067, 0.2857, 0.03925, 0.2852, 0.04015, 0.2296, 0.04155, 0.3243, 0.04217, 0.2852, 0.04015, 0.2857, 0.03925, 0.3249, 0.04163, 0.3248, 0.04161, 0.3248, 0.04247, 0.3244, 0.04258, 0.3247, 0.04203, 0.07688, 0.06583, 0.07745, 0.06366, 0.07817, 0.07371, 0.07748, 0.07389, 0.1479, 0.06997, 0.07817, 0.07371, 0.07745, 0.06366, 0.1535, 0.04749, 0.2188, 0.07258, 0.1479, 0.06997, 0.1535, 0.04749, 0.2296, 0.04155, 0.2296, 0.04155, 0.2852, 0.04015, 0.2697, 0.07814, 0.2188, 0.07258, 0.3203, 0.07691, 0.2697, 0.07814, 0.2852, 0.04015, 0.3243, 0.04217, 0.3213, 0.07773, 0.3207, 0.07761, 0.3244, 0.04258, 0.3248, 0.04247, 0.6912, 0.03987, 0.7149, 0.07429, 0.655, 0.07194, 0.6538, 0.04126, 0.7528, 0.03936, 0.7667, 0.06837, 0.7149, 0.07429, 0.6912, 0.03987, 0.8291, 0.04428, 0.8362, 0.06612, 0.7667, 0.06837, 0.7528, 0.03936, 0.9057, 0.05404, 0.9064, 0.06409, 0.8362, 0.06612, 0.8291, 0.04428, 0.9071, 0.06417, 0.9064, 0.06409, 0.9057, 0.05404, 0.9065, 0.05612, 0.2025, 0.981, 0.2019, 0.981, 0.2019, 0.9788, 0.2025, 0.9788, 0.2676, 0.981, 0.2025, 0.981, 0.2025, 0.9788, 0.2684, 0.9788, 0.3333, 0.981, 0.2676, 0.981, 0.2684, 0.9788, 0.335, 0.9788, 0.399, 0.981, 0.3333, 0.981, 0.335, 0.9788, 0.4016, 0.9788, 0.4639, 0.981, 0.399, 0.981, 0.4016, 0.9788, 0.4674, 0.9788, 0.4771, 0.6416, 0.4771, 0.6421, 0.4736, 0.6399, 0.4736, 0.6395, 0.399, 0.6318, 0.4639, 0.6318, 0.4674, 0.634, 0.4016, 0.634, 0.3333, 0.6318, 0.399, 0.6318, 0.4016, 0.634, 0.335, 0.634, 0.2676, 0.6318, 0.3333, 0.6318, 0.335, 0.634, 0.2684, 0.634, 0.2025, 0.6318, 0.2676, 0.6318, 0.2684, 0.634, 0.2025, 0.634, 0.2019, 0.6318, 0.2025, 0.6318, 0.2025, 0.634, 0.2019, 0.634, 0.6545, 0.07252, 0.654, 0.07254, 0.6532, 0.04172, 0.6536, 0.04168, 0.6545, 0.07314, 0.654, 0.07316, 0.654, 0.07254, 0.6545, 0.07252, 0.6547, 0.07429, 0.654, 0.07316, 0.6545, 0.07314, 0.6551, 0.07453, 0.4736, 0.973, 0.4771, 0.9708, 0.4771, 0.9712, 0.4736, 0.9734, 0.4682, 0.973, 0.4736, 0.973, 0.4736, 0.9734, 0.4682, 0.9734, 0.4636, 0.9705, 0.4636, 0.9701, 0.4682, 0.973, 0.4682, 0.9734, 0.3982, 0.9705, 0.3982, 0.9701, 0.4629, 0.9701, 0.4629, 0.9705, 0.3327, 0.9705, 0.3327, 0.9701, 0.3982, 0.9701, 0.3982, 0.9705, 0.2673, 0.9705, 0.2673, 0.9701, 0.3327, 0.9701, 0.3327, 0.9705, 0.2025, 0.9705, 0.2025, 0.9701, 0.2673, 0.9701, 0.2673, 0.9705, 0.2019, 0.9701, 0.2025, 0.9701, 0.2025, 0.9705, 0.2019, 0.9705, 0.4916, 0.2157, 0.4893, 0.2157, 0.4893, 0.2153, 0.4916, 0.2153, 0.569, 0.2158, 0.4916, 0.2157, 0.4916, 0.2153, 0.569, 0.2154, 0.6465, 0.2157, 0.569, 0.2158, 0.569, 0.2154, 0.6465, 0.2153, 0.7104, 0.2157, 0.6465, 0.2157, 0.6465, 0.2153, 0.7104, 0.2153, 0.7514, 0.2156, 0.7104, 0.2157, 0.7104, 0.2153, 0.7514, 0.2153, 0.6536, 0.04168, 0.6532, 0.04172, 0.6532, 0.04086, 0.6536, 0.04077, 0.654, 0.07254, 0.3213, 0.07773, 0.3248, 0.04247, 0.6532, 0.04172, 0.654, 0.07316, 0.3212, 0.07833, 0.3213, 0.07773, 0.654, 0.07254, 0.3205, 0.07944, 0.3212, 0.07833, 0.654, 0.07316, 0.6547, 0.07429, 0.4736, 0.6399, 0.4771, 0.6421, 0.4771, 0.9708, 0.4736, 0.973, 0.4682, 0.6399, 0.4736, 0.6399, 0.4736, 0.973, 0.4682, 0.973, 0.4636, 0.9701, 0.4636, 0.6428, 0.4682, 0.6399, 0.4682, 0.973, 0.3982, 0.9701, 0.3982, 0.6428, 0.4629, 0.6428, 0.4629, 0.9701, 0.3327, 0.9701, 0.3327, 0.6428, 0.3982, 0.6428, 0.3982, 0.9701, 0.2673, 0.9701, 0.2673, 0.6428, 0.3327, 0.6428, 0.3327, 0.9701, 0.2025, 0.9701, 0.2025, 0.6428, 0.2673, 0.6428, 0.2673, 0.9701, 0.2019, 0.6428, 0.2025, 0.6428, 0.2025, 0.9701, 0.2019, 0.9701, 0.4918, 0.5706, 0.4895, 0.5706, 0.4893, 0.2157, 0.4916, 0.2157, 0.5691, 0.5705, 0.4918, 0.5706, 0.4916, 0.2157, 0.569, 0.2158, 0.6465, 0.5705, 0.5691, 0.5705, 0.569, 0.2158, 0.6465, 0.2157, 0.7104, 0.5705, 0.6465, 0.5705, 0.6465, 0.2157, 0.7104, 0.2157, 0.7514, 0.5706, 0.7104, 0.5705, 0.7104, 0.2157, 0.7514, 0.2156, 0.6532, 0.04086, 0.6532, 0.04172, 0.3248, 0.04247, 0.3248, 0.04161, 0.3244, 0.04258, 0.3243, 0.04217, 0.3249, 0.04163, 0.3247, 0.04203, 0.3207, 0.07761, 0.3203, 0.07691, 0.3243, 0.04217, 0.3244, 0.04258, 0.3201, 0.07749, 0.3203, 0.07691, 0.3207, 0.07761, 0.3206, 0.07823, 0.3198, 0.07874, 0.3201, 0.07749, 0.3206, 0.07823, 0.32, 0.07944, 0.4674, 0.634, 0.4639, 0.6318, 0.4647, 0.6318, 0.4682, 0.634, 0.4674, 0.6395, 0.4674, 0.634, 0.4682, 0.634, 0.4682, 0.6395, 0.4636, 0.6423, 0.4629, 0.6423, 0.4674, 0.6395, 0.4682, 0.6395, 0.4629, 0.6428, 0.4629, 0.6423, 0.4636, 0.6423, 0.4636, 0.6428, 0.4629, 0.9701, 0.4629, 0.6428, 0.4636, 0.6428, 0.4636, 0.9701, 0.4629, 0.9705, 0.4629, 0.9701, 0.4636, 0.9701, 0.4636, 0.9705, 0.4674, 0.9734, 0.4629, 0.9705, 0.4636, 0.9705, 0.4682, 0.9734, 0.4682, 0.9788, 0.4674, 0.9788, 0.4674, 0.9734, 0.4682, 0.9734, 0.4647, 0.981, 0.4639, 0.981, 0.4674, 0.9788, 0.4682, 0.9788, 0.6545, 0.07314, 0.6551, 0.07254, 0.6549, 0.07379, 0.6551, 0.07453, 0.655, 0.07194, 0.6551, 0.07254, 0.6545, 0.07314, 0.6545, 0.07252, 0.6538, 0.04126, 0.655, 0.07194, 0.6545, 0.07252, 0.6536, 0.04168, 0.6538, 0.04037, 0.6538, 0.04126, 0.6536, 0.04168, 0.6536, 0.04077, 0.7519, 0.2156, 0.7514, 0.2156, 0.7514, 0.2153, 0.7518, 0.2153, 0.7519, 0.5706, 0.7514, 0.5706, 0.7514, 0.2156, 0.7519, 0.2156, 0.7514, 0.5711, 0.7514, 0.5706, 0.7519, 0.5706, 0.7518, 0.5711])
me_book.materials.append(mat_material)
me_book.update()
me_book.normals_split_custom_set([tuple(v) for v in zip(*[iter([-0.7094, 0.7049, -6.265e-06, -0.7901, 0.613, 5.994e-06, -0.7901, 0.6129, -1.402e-05, -0.7093, 0.7049, -1.257e-05, 0.0, 0.0, -1.0, 2.785e-08, 0.0, -1.0, -1.089e-07, 0.0, -1.0, -8.739e-08, 0.0, -1.0, 0.0, -1.0, 0.0, 0.0, -1.0, 0.0, 0.0, -1.0, 2.932e-09, 0.0, -1.0, 5.452e-09, -3.368e-08, 0.0, 1.0, -3.374e-08, 0.0, 1.0, 0.0, 0.0, 1.0, 0.0, 0.0, 1.0, 0.2723, 0.9622, 0.0, 0.1788, 0.9839, 1.894e-07, 0.1783, 0.984, 0.0, 0.2723, 0.9622, 2.222e-05, -2.83e-08, 0.0, -1.0, 4.239e-08, 0.0, -1.0, -5.925e-08, 0.0, -1.0, -3.849e-08, 0.0, -1.0, 0.0, -1.0, 0.0, 0.0, -1.0, 0.0, 0.0, -1.0, -7.307e-09, 0.0, -1.0, 8.364e-10, 1.763e-08, 0.0, 1.0, -2.124e-08, 0.0, 1.0, -5.925e-08, 0.0, 1.0, 0.0, 0.0, 1.0, 0.06054, 0.9982, -4.784e-07, -0.07751, 0.997, -2e-09, -0.0775, 0.997, 0.0, 0.06051, 0.9982, 2.369e-07, 0.1788, 0.9839, 1.894e-07, 0.06054, 0.9982, -4.784e-07, 0.06051, 0.9982, 2.369e-07, 0.1783, 0.984, 0.0, 2.785e-08, 0.0, -1.0, 4.239e-08, 0.0, -1.0, -2.83e-08, 0.0, -1.0, -1.089e-07, 0.0, -1.0, 0.0, -1.0, 0.0, 0.0, -1.0, 0.0, 0.0, -1.0, 8.364e-10, 0.0, -1.0, 2.932e-09, -3.374e-08, 0.0, 1.0, 1.763e-08, 0.0, 1.0, 0.0, 0.0, 1.0, 0.0, 0.0, 1.0, -0.07751, 0.997, -2e-09, -0.2036, 0.979, 0.0, -0.2036, 0.979, 0.0, -0.0775, 0.997, 0.0, -5.925e-08, 0.0, -1.0, 4.245e-07, 0.0, -1.0, 2.701e-08, 0.0, -1.0, -3.849e-08, 0.0, -1.0, 0.0, -1.0, 0.0, 0.0, -1.0, 0.0, 0.0, -1.0, 7.87e-09, 0.0, -1.0, -7.307e-09, -2.124e-08, 0.0, 1.0, -2.364e-06, 0.0, 1.0, -3.462e-08, 0.0, 1.0, -5.925e-08, 0.0, 1.0, 0.2723, 0.9622, 0.0, 0.2723, 0.9622, 2.222e-05, 0.9531, 0.3028, 0.0, 0.9531, 0.3028, 0.0, 1.252e-07, 0.0, -1.0, 0.0, 0.0, -1.0, 0.0, 0.0, -1.0, -8.739e-08, 0.0, -1.0, 0.0, -1.0, 8.872e-09, 0.0, -1.0, 0.0, 0.0, -1.0, 0.0, 0.0, -1.0, 5.452e-09, -2.592e-06, 0.0, 1.0, -1.345e-06, 0.0, 1.0, -3.368e-08, 0.0, 1.0, 0.0, 0.0, 1.0, 0.0, 0.0, -1.0, 0.0, 0.0, -1.0, 0.0, 0.0, -1.0, 0.0, 0.0, -1.0, 0.0, 0.0, 1.0, 0.0, 0.0, 1.0, 0.0, 0.0, 1.0, 0.0, 0.0, 1.0, 0.0, 0.0, -1.0, 0.0, 0.0, -1.0, 0.0, 0.0, -1.0, 0.0, 0.0, -1.0, 0.0, 0.0, 1.0, 0.0, 0.0, 1.0, 0.0, 0.0, 1.0, 0.0, 0.0, 1.0, 0.0, 0.0, -1.0, 0.0, 0.0, -1.0, 0.0, 0.0, -1.0, 0.0, 0.0, -1.0, 0.0, 0.0, 1.0, 0.0, 0.0, 1.0, 0.0, 0.0, 1.0, 0.0, 0.0, 1.0, 0.0, 0.0, -1.0, 0.0, 0.0, -1.0, 0.0, 0.0, -1.0, 0.0, 0.0, -1.0, -1.0, 0.0, 0.0, -1.0, 0.0, 0.0, -1.0, 0.0, 0.0, -1.0, 0.0, 0.0, 0.0, 0.0, 1.0, 0.0, 0.0, 1.0, 0.0, 0.0, 1.0, 0.0, 0.0, 1.0, 0.0, 0.0, -1.0, 0.0, 0.0, -1.0, 0.0, 0.0, -1.0, 0.0, 0.0, -1.0, 0.0, 0.0, 1.0, 0.0, 0.0, 1.0, 0.0, 0.0, 1.0, 0.0, 0.0, 1.0, 0.0, 1.0, -3.634e-07, 0.0, 1.0, -1.855e-07, 0.0, 1.0, -2.636e-07, 0.0, 1.0, -7.249e-07, 0.0, -1.0, 2.932e-09, 0.0, -1.0, 7.034e-09, 0.0, -1.0, 1.087e-08, 0.0, -1.0, 5.452e-09, 0.0, 1.0, 3.984e-07, 0.0, 1.0, 2.087e-08, 0.0, 1.0, 1.921e-07, 0.0, 1.0, 3.714e-07, 0.0, -1.0, -1.281e-10, 0.0, -1.0, -2.096e-10, 0.0, -1.0, 7.363e-09, 0.0, -1.0, 3.993e-09, 0.0, 1.0, -3.841e-07, 0.0, 1.0, -2.834e-07, 0.0, 1.0, -1.69e-08, 0.0, 1.0, -3.442e-07, 0.0, -1.0, -7.307e-09, 0.0, -1.0, -1.032e-08, 0.0, -1.0, -9.125e-09, 0.0, -1.0, 8.364e-10, 0.0, 1.0, 4.111e-07, 0.0, 1.0, 1.036e-07, 0.0, 1.0, 8.639e-08, 0.0, 1.0, 7.441e-09, 0.0, -1.0, 4.309e-09, 0.0, -1.0, 1.196e-08, 0.0, -1.0, 5.381e-09, 0.0, -1.0, 5.842e-09, 0.0, 1.0, -7.249e-07, 0.0, 1.0, -2.636e-07, 0.0, 1.0, -2.834e-07, 0.0, 1.0, -3.841e-07, 0.0, -1.0, 8.364e-10, 0.0, -1.0, -9.125e-09, 0.0, -1.0, 7.034e-09, 0.0, -1.0, 2.932e-09, 0.0, 1.0, 7.441e-09, 0.0, 1.0, 8.639e-08, 0.0, 1.0, 2.087e-08, 0.0, 1.0, 3.984e-07, 0.0, -1.0, 3.993e-09, 0.0, -1.0, 7.363e-09, 0.0, -1.0, 1.196e-08, 0.0, -1.0, 4.309e-09, 0.0, 1.0, -3.442e-07, 0.0, 1.0, -1.69e-08, 0.0, 1.0, -4.998e-07, 0.0, 1.0, -2.392e-08, 0.0, -1.0, 7.87e-09, 0.0, -1.0, 1.033e-07, 0.0, -1.0, -1.032e-08, 0.0, -1.0, -7.307e-09, 0.0, 1.0, -6.037e-07, 0.0, 1.0, -3.031e-07, 0.0, 1.0, 0.0, 0.0, 1.0, 0.0, 0.0, -1.0, 0.0, 0.0, -1.0, 0.0, 0.0, -1.0, 4.552e-08, 0.0, -1.0, 5.247e-08, 0.0, 1.0, 4.309e-07, 0.0, 1.0, 3.787e-07, 0.0, 1.0, 1.036e-07, 0.0, 1.0, 4.111e-07, 0.0, -1.0, 5.842e-09, 0.0, -1.0, 5.381e-09, 0.0, -1.0, -7.815e-08, 0.0, -1.0, -7.376e-09, 0.0, 1.0, 1.16e-07, 0.0, 1.0, -2.715e-08, 0.0, 1.0, -1.855e-07, 0.0, 1.0, -3.634e-07, 0.0, -1.0, 5.452e-09, 0.0, -1.0, 1.087e-08, 0.0, -1.0, 1.774e-08, 0.0, -1.0, 8.872e-09, 0.0, 1.0, 3.714e-07, 0.0, 1.0, 1.921e-07, 0.0, 1.0, 9.239e-08, 0.0, 1.0, 0.0, 0.0, -1.0, -6.793e-09, 0.0, -1.0, -1.359e-08, 0.0, -1.0, -2.096e-10, 0.0, -1.0, -1.281e-10, -1.698e-07, 0.0, 1.0, -2.043e-06, 0.0, 1.0, -5.13e-06, 0.0, 1.0, -8.923e-08, 0.0, 1.0, -2.374e-07, 0.0, 1.0, -1.698e-07, 0.0, 1.0, -8.923e-08, 0.0, 1.0, -4.721e-08, 0.0, 1.0, 3.409e-06, 0.0, 1.0, -2.374e-07, 0.0, 1.0, -4.721e-08, 0.0, 1.0, 3.255e-06, 0.0, 1.0, 1.269e-05, 0.0, 1.0, 3.409e-06, 0.0, 1.0, 3.255e-06, 0.0, 1.0, 1.539e-05, 0.0, 1.0, 1.493e-06, 0.0, 1.0, 1.486e-05, 0.0, 1.0, 1.269e-05, 0.0, 1.0, 1.539e-05, 0.0, 1.0, 1.486e-05, 0.0, -1.0, 1.727e-06, 0.0, -1.0, 1.633e-05, 0.0, -1.0, 1.676e-05, 0.0, -1.0, 4.996e-06, 0.0, -1.0, 5.893e-06, 0.0, -1.0, 1.676e-05, 0.0, -1.0, 1.633e-05, 0.0, -1.0, 3.285e-07, 0.0, -1.0, 2.1e-07, 0.0, -1.0, 5.893e-06, 0.0, -1.0, 4.996e-06, 0.0, -1.0, 2.1e-07, 0.0, -1.0, 3.285e-07, 0.0, -1.0, -2.781e-07, 0.0, -1.0, -5.46e-07, 0.0, -1.0, -6.726e-08, 0.0, -1.0, -5.697e-07, 0.0, -1.0, -5.46e-07, 0.0, -1.0, -2.781e-07, 0.0, -1.0, -0.7094, 0.7048, 0.0, -0.7094, 0.7048, 0.0, -0.7896, 0.6136, -7.817e-06, -0.7896, 0.6136, 1.815e-06, 1.727e-06, 0.0, -1.0, 1.252e-07, 0.0, -1.0, -8.739e-08, 0.0, -1.0, 1.633e-05, 0.0, -1.0, -1.089e-07, 0.0, -1.0, 4.996e-06, 0.0, -1.0, 1.633e-05, 0.0, -1.0, -8.739e-08, 0.0, -1.0, -2.83e-08, 0.0, -1.0, 3.285e-07, 0.0, -1.0, 4.996e-06, 0.0, -1.0, -1.089e-07, 0.0, -1.0, 3.285e-07, 0.0, -1.0, -2.83e-08, 0.0, -1.0, -3.849e-08, 0.0, -1.0, -2.781e-07, 0.0, -1.0, 2.701e-08, 0.0, -1.0, -6.726e-08, 0.0, -1.0, -2.781e-07, 0.0, -1.0, -3.849e-08, 0.0, -1.0, -0.7901, 0.613, 5.994e-06, -0.7896, 0.6136, 1.815e-06, -0.7896, 0.6136, -7.817e-06, -0.7901, 0.6129, -1.402e-05, -8.923e-08, 0.0, 1.0, -5.13e-06, 0.0, 1.0, -2.364e-06, 0.0, 1.0, -2.124e-08, 0.0, 1.0, -4.721e-08, 0.0, 1.0, -8.923e-08, 0.0, 1.0, -2.124e-08, 0.0, 1.0, 1.763e-08, 0.0, 1.0, 3.255e-06, 0.0, 1.0, -4.721e-08, 0.0, 1.0, 1.763e-08, 0.0, 1.0, -3.374e-08, 0.0, 1.0, 1.539e-05, 0.0, 1.0, 3.255e-06, 0.0, 1.0, -3.374e-08, 0.0, 1.0, -3.368e-08, 0.0, 1.0, -1.345e-06, 0.0, 1.0, 1.493e-06, 0.0, 1.0, 1.539e-05, 0.0, 1.0, -3.368e-08, 0.0, 1.0, 0.0, 1.0, 1.921e-07, 0.0, 1.0, 9.977e-09, 0.0, 1.0, 1.848e-07, 0.0, 1.0, 9.239e-08, 0.0, 1.0, 2.087e-08, 0.0, 1.0, -1.184e-07, 0.0, 1.0, 9.977e-09, 0.0, 1.0, 1.921e-07, 0.0, 1.0, 8.639e-08, 0.0, 1.0, -1.103e-07, 0.0, 1.0, -1.184e-07, 0.0, 1.0, 2.087e-08, 0.0, 1.0, 1.036e-07, 0.0, 1.0, -1.018e-07, 0.0, 1.0, -1.103e-07, 0.0, 1.0, 8.639e-08, 0.0, 1.0, 3.787e-07, 0.0, 1.0, -5.634e-07, 0.0, 1.0, -1.018e-07, 0.0, 1.0, 1.036e-07, 0.0, 1.0, -3.031e-07, 0.0, 1.0, -1.778e-07, 0.0, 1.0, 0.0, 0.0, 1.0, 0.0, 0.0, 1.0, -1.69e-08, 0.0, 1.0, -6.201e-08, 0.0, 1.0, -4.189e-07, 0.0, 1.0, -4.998e-07, 0.0, 1.0, -2.834e-07, 0.0, 1.0, -1.024e-07, 0.0, 1.0, -6.201e-08, 0.0, 1.0, -1.69e-08, 0.0, 1.0, -2.636e-07, 0.0, 1.0, -1.75e-08, 0.0, 1.0, -1.024e-07, 0.0, 1.0, -2.834e-07, 0.0, 1.0, -1.855e-07, 0.0, 1.0, -3.851e-09, 0.0, 1.0, -1.75e-08, 0.0, 1.0, -2.636e-07, 0.0, 1.0, -2.715e-08, 0.0, 1.0, -1.703e-07, 0.0, 1.0, -3.851e-09, 0.0, 1.0, -1.855e-07, -0.7901, 0.6129, 5.256e-09, -0.7896, 0.6136, 5.18e-09, -0.7896, 0.6136, 9.375e-09, -0.7901, 0.6129, -2.85e-06, -0.7093, 0.7049, 0.0, -0.7901, 0.6129, 5.256e-09, -0.7901, 0.6129, -2.85e-06, -0.7094, 0.7049, 1.758e-08, 0.0, 1.0, 0.0, 0.0, 1.0, -1.75e-07, 0.0, 1.0, 6.037e-07, 0.0, 1.0, 0.0, 0.0, 1.0, 0.0, 0.0, 1.0, -2.37e-07, 0.0, 1.0, -1.75e-07, 0.0, 1.0, 0.0, -1.0, 0.0, 0.0, -1.0, 0.0, 0.0, -1.0, 0.0, 0.0, -1.0, 0.0, 0.0, 0.0, -1.0, -3.935e-08, 0.0, -1.0, -3.414e-08, 0.0, -1.0, 0.0, 0.0, -1.0, 0.0, 0.0, -1.0, 5.842e-09, 0.0, -1.0, -7.376e-09, 0.0, -1.0, 0.0, 0.0, -1.0, 0.0, 0.0, -1.0, 4.309e-09, 0.0, -1.0, 5.842e-09, 0.0, -1.0, 0.0, 0.0, -1.0, 0.0, 0.0, -1.0, 3.993e-09, 0.0, -1.0, 4.309e-09, 0.0, -1.0, 0.0, 0.0, -1.0, 0.0, 0.0, -1.0, -1.281e-10, 0.0, -1.0, 3.993e-09, 0.0, -1.0, 0.0, 0.0, -1.0, 0.0, 0.0, -1.0, 0.0, 0.0, -1.0, -6.793e-09, 0.0, -1.0, -1.281e-10, 0.0, -1.0, 0.0, 0.2723, 0.9622, -2.208e-05, 0.2723, 0.9622, 0.0001775, 0.9531, 0.3028, 0.0, 0.9531, 0.3028, 0.0, 0.179, 0.9838, -3.293e-08, 0.1789, 0.9839, 0.0, 0.2723, 0.9622, 0.0001775, 0.2723, 0.9622, -2.208e-05, 0.06051, 0.9982, -2.384e-07, 0.06049, 0.9982, 0.0, 0.1789, 0.9839, 0.0, 0.179, 0.9838, -3.293e-08, -0.0775, 0.997, -1.098e-06, -0.07751, 0.997, 0.0, 0.06049, 0.9982, 0.0, 0.06051, 0.9982, -2.384e-07, -0.2036, 0.979, 0.0, -0.2036, 0.979, 0.0, -0.07751, 0.997, 0.0, -0.0775, 0.997, -1.098e-06, -0.7896, 0.6136, 5.18e-09, -0.7094, 0.7048, 0.0, -0.7094, 0.7048, 0.0, -0.7896, 0.6136, 9.375e-09, -0.7901, 0.6129, -2.85e-06, -0.7896, 0.6136, 9.375e-09, -0.7896, 0.6136, 1.815e-06, -0.7901, 0.613, 5.994e-06, -0.7094, 0.7049, 1.758e-08, -0.7901, 0.6129, -2.85e-06, -0.7901, 0.613, 5.994e-06, -0.7094, 0.7049, -6.265e-06, 0.0, 1.0, 0.0, 0.0, 1.0, 0.0, 0.0, 1.0, 0.0, 0.0, 1.0, 0.0, 0.0, 1.0, 0.0, 0.0, 1.0, 0.0, 0.0, 1.0, 0.0, 0.0, 1.0, 0.0, -1.0, 0.0, 0.0, -1.0, 0.0, 0.0, -1.0, 0.0, 0.0, -1.0, 0.0, 0.0, 0.0, -1.0, 0.0, 0.0, -1.0, 0.0, 0.0, -1.0, 0.0, 0.0, -1.0, 0.0, 0.0, -1.0, 0.0, 0.0, -1.0, 0.0, 0.0, -1.0, 0.0, 0.0, -1.0, 0.0, 0.0, -1.0, 0.0, 0.0, -1.0, 0.0, 0.0, -1.0, 0.0, 0.0, -1.0, 0.0, 0.0, -1.0, 0.0, 0.0, -1.0, 0.0, 0.0, -1.0, 0.0, 0.0, -1.0, 0.0, 0.0, -1.0, 0.0, 0.0, -1.0, 0.0, 0.0, -1.0, 0.0, 0.0, -1.0, 0.0, 0.0, -1.0, 0.0, 0.0, -1.0, 0.0, 0.0, -1.0, 0.0, 0.0, -1.0, 0.0, 0.2723, 0.9622, 2.222e-05, 0.2723, 0.9622, -2.208e-05, 0.9531, 0.3028, 0.0, 0.9531, 0.3028, 0.0, 0.1783, 0.984, 0.0, 0.179, 0.9838, -3.293e-08, 0.2723, 0.9622, -2.208e-05, 0.2723, 0.9622, 2.222e-05, 0.06051, 0.9982, 2.369e-07, 0.06051, 0.9982, -2.384e-07, 0.179, 0.9838, -3.293e-08, 0.1783, 0.984, 0.0, -0.0775, 0.997, 0.0, -0.0775, 0.997, -1.098e-06, 0.06051, 0.9982, -2.384e-07, 0.06051, 0.9982, 2.369e-07, -0.2036, 0.979, 0.0, -0.2036, 0.979, 0.0, -0.0775, 0.997, -1.098e-06, -0.0775, 0.997, 0.0, -0.7094, 0.7048, 0.0, -0.7094, 0.7048, 0.0, -0.7896, 0.6136, 1.815e-06, -0.7896, 0.6136, 9.375e-09, 0.0, 0.0, -1.0, 0.0, 0.0, -1.0, -5.697e-07, 0.0, -1.0, -6.726e-08, 0.0, -1.0, 4.438e-07, 0.0, -1.0, 0.0, 0.0, -1.0, -6.726e-08, 0.0, -1.0, 2.701e-08, 0.0, -1.0, 4.245e-07, 0.0, -1.0, 6.154e-07, 0.0, -1.0, 4.438e-07, 0.0, -1.0, 2.701e-08, 0.0, -1.0, 0.0, 1.0, -4.998e-07, 0.0, 1.0, -3.031e-07, 0.0, 1.0, -6.037e-07, 0.0, 1.0, -2.392e-08, 0.0, 1.0, -4.189e-07, 0.0, 1.0, -1.778e-07, 0.0, 1.0, -3.031e-07, 0.0, 1.0, -4.998e-07, 0.0, 0.0, -1.0, 0.0, 0.0, -1.0, 0.0, 0.0, -1.0, 0.0, 0.0, -1.0, 0.0, -1.0, 5.247e-08, 0.0, -1.0, 4.552e-08, 0.0, -1.0, 1.033e-07, 0.0, -1.0, 7.87e-09, 0.0, -1.0, 0.0, 0.0, -1.0, 0.0, 0.0, -1.0, 5.247e-08, 0.0, -1.0, 7.87e-09, 0.0, -1.0, 0.0, 0.0, -1.0, 0.0, 0.0, -1.0, 0.0, 0.0, -1.0, 0.0, 0.0, -1.0, -7.376e-09, 0.0, -1.0, -3.935e-08, 0.0, -1.0, 0.0, 0.0, -1.0, 0.0, 0.0, -1.0, -7.815e-08, 0.0, -1.0, -3.414e-08, 0.0, -1.0, -3.935e-08, 0.0, -1.0, -7.376e-09, 0.0, 0.0, 1.0, 0.0, 0.0, 1.0, 0.0, 0.0, 1.0, 0.0, 0.0, 1.0, 0.0, 1.0, -1.75e-07, 0.0, 1.0, -2.37e-07, 0.0, 1.0, -5.634e-07, 0.0, 1.0, 3.787e-07, 0.0, 1.0, 6.037e-07, 0.0, 1.0, -1.75e-07, 0.0, 1.0, 3.787e-07, 0.0, 1.0, 4.309e-07, -2.364e-06, 0.0, 1.0, -1.825e-06, 0.0, 1.0, 0.0, 0.0, 1.0, -3.462e-08, 0.0, 1.0, -5.13e-06, 0.0, 1.0, -7.386e-06, 0.0, 1.0, -1.825e-06, 0.0, 1.0, -2.364e-06, 0.0, 1.0, -2.043e-06, 0.0, 1.0, -1.083e-05, 0.0, 1.0, -7.386e-06, 0.0, 1.0, -5.13e-06, 0.0, 1.0, -0.2036, 0.979, 0.0, -0.2036, 0.979, 0.0, -0.2036, 0.979, 0.0, -0.2036, 0.979, 0.0, -0.2036, 0.979, 0.0, -0.2036, 0.979, 0.0, -0.2036, 0.979, 0.0, -0.2036, 0.979, 0.0, -0.2036, 0.979, 0.0, -0.2036, 0.979, 0.0, -0.2036, 0.979, 0.0, -0.2036, 0.979, 0.0, 0.7094, 0.7049, -6.315e-06, 0.7093, 0.7049, -1.267e-05, 0.7901, 0.6129, -1.418e-05, 0.7901, 0.613, -7.016e-06, 0.0, 0.0, -1.0, 1.931e-07, 0.0, -1.0, 9.556e-08, 0.0, -1.0, 0.0, 0.0, -1.0, 0.0, -1.0, 0.0, 0.0, -1.0, 4.447e-09, 0.0, -1.0, 0.0, 0.0, -1.0, 0.0, -1.19e-06, 0.0, 1.0, -2.591e-06, 0.0, 1.0, 0.0, 0.0, 1.0, 6.658e-08, 0.0, 1.0, -0.2723, 0.9622, -4.049e-08, -0.2723, 0.9622, 0.0, -0.1783, 0.984, 0.0, -0.1788, 0.9839, 0.0, 2.999e-08, 0.0, -1.0, 2.312e-08, 0.0, -1.0, 5.925e-08, 0.0, -1.0, 0.0, 0.0, -1.0, 0.0, -1.0, -3.432e-10, 0.0, -1.0, -3.588e-09, 0.0, -1.0, -9.182e-09, 0.0, -1.0, -3.431e-10, 0.0, 0.0, 1.0, 0.0, 0.0, 1.0, 5.925e-08, 0.0, 1.0, 3.849e-08, 0.0, 1.0, -0.06054, 0.9982, 0.0, -0.06051, 0.9982, 4.768e-07, 0.0775, 0.997, 1.098e-06, 0.07751, 0.997, 0.0, -0.1788, 0.9839, 0.0, -0.1783, 0.984, 0.0, -0.06051, 0.9982, 4.768e-07, -0.06054, 0.9982, 0.0, 0.0, 0.0, -1.0, 9.556e-08, 0.0, -1.0, 2.999e-08, 0.0, -1.0, 0.0, 0.0, -1.0, 0.0, -1.0, 0.0, 0.0, -1.0, 0.0, 0.0, -1.0, -3.588e-09, 0.0, -1.0, -3.432e-10, 6.658e-08, 0.0, 1.0, 0.0, 0.0, 1.0, 0.0, 0.0, 1.0, 0.0, 0.0, 1.0, 0.07751, 0.997, 0.0, 0.0775, 0.997, 1.098e-06, 0.2036, 0.979, 0.0, 0.2036, 0.979, 0.0, 5.925e-08, 0.0, -1.0, 2.312e-08, 0.0, -1.0, -2.732e-06, 0.0, -1.0, 3.462e-08, 0.0, -1.0, 0.0, -1.0, -3.431e-10, 0.0, -1.0, -9.182e-09, 0.0, -1.0, 8.555e-09, 0.0, -1.0, 0.0, 3.849e-08, 0.0, 1.0, 5.925e-08, 0.0, 1.0, 3.462e-08, 0.0, 1.0, 5.09e-08, 0.0, 1.0, -0.2723, 0.9622, -4.049e-08, -0.9531, 0.3028, 0.0, -0.9531, 0.3028, 0.0, -0.2723, 0.9622, 0.0, 1.252e-07, 0.0, -1.0, 1.931e-07, 0.0, -1.0, 0.0, 0.0, -1.0, 0.0, 0.0, -1.0, 0.0, -1.0, 8.872e-09, 0.0, -1.0, 4.447e-09, 0.0, -1.0, 0.0, 0.0, -1.0, 0.0, -2.592e-06, 0.0, 1.0, -2.591e-06, 0.0, 1.0, -1.19e-06, 0.0, 1.0, -1.345e-06, 0.0, 1.0, 0.0, 0.0, -1.0, 0.0, 0.0, -1.0, 0.0, 0.0, -1.0, 0.0, 0.0, -1.0, 0.0, 0.0, 1.0, 0.0, 0.0, 1.0, 0.0, 0.0, 1.0, 0.0, 0.0, 1.0, 0.0, 0.0, -1.0, 0.0, 0.0, -1.0, 0.0, 0.0, -1.0, 0.0, 0.0, -1.0, 0.0, 0.0, 1.0, 0.0, 0.0, 1.0, 0.0, 0.0, 1.0, 0.0, 0.0, 1.0, 0.0, 0.0, -1.0, 0.0, 0.0, -1.0, 0.0, 0.0, -1.0, 0.0, 0.0, -1.0, 0.0, 0.0, 1.0, 0.0, 0.0, 1.0, 0.0, 0.0, 1.0, 0.0, 0.0, 1.0, 0.0, 0.0, -1.0, 0.0, 0.0, -1.0, 0.0, 0.0, -1.0, 0.0, 0.0, -1.0, 1.0, 0.0, 0.0, 1.0, 0.0, 0.0, 1.0, 0.0, 0.0, 1.0, 0.0, 0.0, 0.0, 0.0, 1.0, 0.0, 0.0, 1.0, 0.0, 0.0, 1.0, 0.0, 0.0, 1.0, 0.0, 0.0, -1.0, 0.0, 0.0, -1.0, 0.0, 0.0, -1.0, 0.0, 0.0, -1.0, 0.0, 0.0, 1.0, 0.0, 0.0, 1.0, 0.0, 0.0, 1.0, 0.0, 0.0, 1.0, 0.0, 1.0, -3.949e-07, 0.0, 1.0, -4.916e-07, 0.0, 1.0, -7.599e-08, 0.0, 1.0, -1.852e-07, 0.0, -1.0, 0.0, 0.0, -1.0, 4.447e-09, 0.0, -1.0, 8.85e-09, 0.0, -1.0, 0.0, 0.0, 1.0, 4.916e-07, 0.0, 1.0, 3.949e-07, 0.0, 1.0, 1.852e-07, 0.0, 1.0, 7.599e-08, 0.0, -1.0, -4.447e-09, 0.0, -1.0, 0.0, 0.0, -1.0, 0.0, 0.0, -1.0, -8.85e-09, 0.0, 1.0, -2.24e-07, 0.0, 1.0, -6.102e-07, 0.0, 1.0, -8.688e-08, 0.0, 1.0, -2.8e-07, 0.0, -1.0, -9.182e-09, 0.0, -1.0, -3.588e-09, 0.0, -1.0, -1.622e-08, 0.0, -1.0, -5.034e-09, 0.0, 1.0, 6.102e-07, 0.0, 1.0, 2.24e-07, 0.0, 1.0, 2.8e-07, 0.0, 1.0, 8.688e-08, 0.0, -1.0, 3.244e-09, 0.0, -1.0, 8.839e-09, 0.0, -1.0, 5.034e-09, 0.0, -1.0, 1.622e-08, 0.0, 1.0, -4.916e-07, 0.0, 1.0, -2.24e-07, 0.0, 1.0, -2.8e-07, 0.0, 1.0, -7.599e-08, 0.0, -1.0, -3.588e-09, 0.0, -1.0, 0.0, 0.0, -1.0, 0.0, 0.0, -1.0, -1.622e-08, 0.0, 1.0, 2.24e-07, 0.0, 1.0, 4.916e-07, 0.0, 1.0, 7.599e-08, 0.0, 1.0, 2.8e-07, 0.0, -1.0, 0.0, 0.0, -1.0, 3.244e-09, 0.0, -1.0, 1.622e-08, 0.0, -1.0, 0.0, 0.0, 1.0, -6.102e-07, 0.0, 1.0, -1.969e-07, 0.0, 1.0, -5.119e-07, 0.0, 1.0, -8.688e-08, 0.0, -1.0, 8.555e-09, 0.0, -1.0, -9.182e-09, 0.0, -1.0, -5.034e-09, 0.0, -1.0, 7.866e-08, 0.0, 1.0, -6.037e-07, 0.0, 1.0, 0.0, 0.0, 1.0, 0.0, 0.0, 1.0, -3.714e-07, 0.0, -1.0, 0.0, 0.0, -1.0, 3.935e-08, 0.0, -1.0, 3.414e-08, 0.0, -1.0, 0.0, 0.0, 1.0, 9.844e-08, 0.0, 1.0, 6.102e-07, 0.0, 1.0, 8.688e-08, 0.0, 1.0, 1.966e-07, 0.0, -1.0, 8.839e-09, 0.0, -1.0, -1.141e-08, 0.0, -1.0, -1.049e-07, 0.0, -1.0, 5.034e-09, 0.0, 1.0, 1.16e-07, 0.0, 1.0, -3.949e-07, 0.0, 1.0, -1.852e-07, 0.0, 1.0, -2.715e-08, 0.0, -1.0, 4.447e-09, 0.0, -1.0, 8.872e-09, 0.0, -1.0, 1.774e-08, 0.0, -1.0, 8.85e-09, 0.0, 1.0, 3.949e-07, 0.0, 1.0, 0.0, 0.0, 1.0, 9.239e-08, 0.0, 1.0, 1.852e-07, 0.0, -1.0, -6.793e-09, 0.0, -1.0, -4.447e-09, 0.0, -1.0, -8.85e-09, 0.0, -1.0, -1.359e-08, -2.064e-07, 0.0, 1.0, -7.085e-08, 0.0, 1.0, -6.726e-08, 0.0, 1.0, -5.697e-07, 0.0, 1.0, -1.461e-07, 0.0, 1.0, -2.927e-07, 0.0, 1.0, -7.085e-08, 0.0, 1.0, -2.064e-07, 0.0, 1.0, -5.081e-06, 0.0, 1.0, -4.358e-06, 0.0, 1.0, -2.927e-07, 0.0, 1.0, -1.461e-07, 0.0, 1.0, -1.075e-05, 0.0, 1.0, -2.581e-06, 0.0, 1.0, -4.358e-06, 0.0, 1.0, -5.081e-06, 0.0, 1.0, 1.493e-06, 0.0, 1.0, -2.581e-06, 0.0, 1.0, -1.075e-05, 0.0, 1.0, 1.486e-05, 0.0, 1.0, 1.486e-05, 0.0, -1.0, -8.387e-06, 0.0, -1.0, -1.973e-06, 0.0, -1.0, 1.727e-06, 0.0, -1.0, -3.19e-06, 0.0, -1.0, -1.973e-06, 0.0, -1.0, -8.387e-06, 0.0, -1.0, -3.409e-06, 0.0, -1.0, 7.55e-08, 0.0, -1.0, -3.19e-06, 0.0, -1.0, -3.409e-06, 0.0, -1.0, 2.374e-07, 0.0, -1.0, 2.374e-07, 0.0, -1.0, 1.698e-07, 0.0, -1.0, 9.131e-08, 0.0, -1.0, 7.55e-08, 0.0, -1.0, 5.658e-06, 0.0, -1.0, 9.131e-08, 0.0, -1.0, 1.698e-07, 0.0, -1.0, 3.065e-06, 0.0, -1.0, 0.7094, 0.7048, 0.0, 0.7896, 0.6136, -1.06e-06, 0.7896, 0.6136, -7.765e-06, 0.7094, 0.7048, 0.0, 1.727e-06, 0.0, -1.0, -1.973e-06, 0.0, -1.0, 1.931e-07, 0.0, -1.0, 1.252e-07, 0.0, -1.0, 9.556e-08, 0.0, -1.0, 1.931e-07, 0.0, -1.0, -1.973e-06, 0.0, -1.0, -3.19e-06, 0.0, -1.0, 2.999e-08, 0.0, -1.0, 9.556e-08, 0.0, -1.0, -3.19e-06, 0.0, -1.0, 7.55e-08, 0.0, -1.0, 7.55e-08, 0.0, -1.0, 9.131e-08, 0.0, -1.0, 2.312e-08, 0.0, -1.0, 2.999e-08, 0.0, -1.0, -2.732e-06, 0.0, -1.0, 2.312e-08, 0.0, -1.0, 9.131e-08, 0.0, -1.0, 5.658e-06, 0.0, -1.0, 0.7901, 0.613, -7.016e-06, 0.7901, 0.6129, -1.418e-05, 0.7896, 0.6136, -7.765e-06, 0.7896, 0.6136, -1.06e-06, -7.085e-08, 0.0, 1.0, 3.849e-08, 0.0, 1.0, 5.09e-08, 0.0, 1.0, -6.726e-08, 0.0, 1.0, -2.927e-07, 0.0, 1.0, 0.0, 0.0, 1.0, 3.849e-08, 0.0, 1.0, -7.085e-08, 0.0, 1.0, -4.358e-06, 0.0, 1.0, 6.658e-08, 0.0, 1.0, 0.0, 0.0, 1.0, -2.927e-07, 0.0, 1.0, -2.581e-06, 0.0, 1.0, -1.19e-06, 0.0, 1.0, 6.658e-08, 0.0, 1.0, -4.358e-06, 0.0, 1.0, -1.345e-06, 0.0, 1.0, -1.19e-06, 0.0, 1.0, -2.581e-06, 0.0, 1.0, 1.493e-06, 0.0, 1.0, 0.0, 1.0, 1.852e-07, 0.0, 1.0, 9.239e-08, 0.0, 1.0, 1.848e-07, 0.0, 1.0, -2.759e-08, 0.0, 1.0, 7.599e-08, 0.0, 1.0, 1.852e-07, 0.0, 1.0, -2.759e-08, 0.0, 1.0, -9.059e-08, 0.0, 1.0, 2.8e-07, 0.0, 1.0, 7.599e-08, 0.0, 1.0, -9.059e-08, 0.0, 1.0, 0.0, 0.0, 1.0, 8.688e-08, 0.0, 1.0, 2.8e-07, 0.0, 1.0, 0.0, 0.0, 1.0, 0.0, 0.0, 1.0, 1.966e-07, 0.0, 1.0, 8.688e-08, 0.0, 1.0, 0.0, 0.0, 1.0, -2.73e-07, 0.0, 1.0, -3.714e-07, 0.0, 1.0, 0.0, 0.0, 1.0, 0.0, 0.0, 1.0, -2.37e-07, 0.0, 1.0, -8.688e-08, 0.0, 1.0, -5.119e-07, 0.0, 1.0, -5.461e-07, 0.0, 1.0, 0.0, 0.0, 1.0, -2.8e-07, 0.0, 1.0, -8.688e-08, 0.0, 1.0, 0.0, 0.0, 1.0, 0.0, 0.0, 1.0, -7.599e-08, 0.0, 1.0, -2.8e-07, 0.0, 1.0, 0.0, 0.0, 1.0, 9.059e-08, 0.0, 1.0, -1.852e-07, 0.0, 1.0, -7.599e-08, 0.0, 1.0, 9.059e-08, 0.0, 1.0, 2.759e-08, 0.0, 1.0, -2.715e-08, 0.0, 1.0, -1.852e-07, 0.0, 1.0, 2.759e-08, 0.0, 1.0, -1.703e-07, 0.7901, 0.6129, 0.0, 0.7901, 0.6129, -5.753e-06, 0.7896, 0.6136, -2.833e-06, 0.7896, 0.6136, 0.0, 0.7093, 0.7049, 0.0, 0.7094, 0.7049, 1.772e-08, 0.7901, 0.6129, -5.753e-06, 0.7901, 0.6129, 0.0, 0.0, 1.0, 0.0, 0.0, 1.0, 0.0, 0.0, 1.0, 3.018e-07, 0.0, 1.0, -8.748e-08, 0.0, 1.0, 0.0, 0.0, 1.0, 0.0, 0.0, 1.0, -8.748e-08, 0.0, 1.0, -1.185e-07, 1.0, 0.0, 0.0, 1.0, 0.0, 0.0, 1.0, 0.0, 0.0, 1.0, 0.0, 0.0, 0.0, -1.0, -5.247e-08, 0.0, -1.0, 0.0, 0.0, -1.0, 0.0, 0.0, -1.0, -4.552e-08, 0.0, -1.0, 8.839e-09, 0.0, -1.0, 4.808e-13, 0.0, -1.0, 0.0, 0.0, -1.0, -1.141e-08, 0.0, -1.0, 3.244e-09, 0.0, -1.0, 4.808e-13, 0.0, -1.0, 4.808e-13, 0.0, -1.0, 8.839e-09, 0.0, -1.0, 0.0, 0.0, -1.0, 0.0, 0.0, -1.0, 4.808e-13, 0.0, -1.0, 3.244e-09, 0.0, -1.0, -4.447e-09, 0.0, -1.0, 0.0, 0.0, -1.0, 0.0, 0.0, -1.0, 0.0, 0.0, -1.0, 0.0, 0.0, -1.0, 0.0, 0.0, -1.0, -4.447e-09, 0.0, -1.0, -6.793e-09, -0.2723, 0.9622, 0.0001331, -0.9531, 0.3028, 0.0, -0.9531, 0.3028, 0.0, -0.2723, 0.9622, 0.0, -0.179, 0.9838, 0.0, -0.2723, 0.9622, 0.0001331, -0.2723, 0.9622, 0.0, -0.1789, 0.9839, -2.272e-07, -0.06051, 0.9982, 0.0, -0.179, 0.9838, 0.0, -0.1789, 0.9839, -2.272e-07, -0.06049, 0.9982, -1.896e-06, 0.07755, 0.997, 0.0, -0.06051, 0.9982, 0.0, -0.06049, 0.9982, -1.896e-06, 0.07751, 0.997, 2e-09, 0.2036, 0.979, 0.0, 0.07755, 0.997, 0.0, 0.07751, 0.997, 2e-09, 0.2036, 0.979, 0.0, 0.7896, 0.6136, 0.0, 0.7896, 0.6136, -2.833e-06, 0.7094, 0.7048, 0.0, 0.7094, 0.7048, 0.0, 0.7901, 0.6129, -5.753e-06, 0.7901, 0.613, -7.016e-06, 0.7896, 0.6136, -1.06e-06, 0.7896, 0.6136, -2.833e-06, 0.7094, 0.7049, 1.772e-08, 0.7094, 0.7049, -6.315e-06, 0.7901, 0.613, -7.016e-06, 0.7901, 0.6129, -5.753e-06, 0.0, 1.0, 0.0, 0.0, 1.0, 0.0, 0.0, 1.0, 0.0, 0.0, 1.0, 0.0, 0.0, 1.0, 0.0, 0.0, 1.0, 0.0, 0.0, 1.0, 0.0, 0.0, 1.0, 0.0, 1.0, 0.0, 0.0, 1.0, 0.0, 0.0, 1.0, 0.0, 0.0, 1.0, 0.0, 0.0, 0.0, -1.0, 0.0, 0.0, -1.0, 0.0, 0.0, -1.0, 0.0, 0.0, -1.0, 0.0, 0.0, -1.0, 4.808e-13, 0.0, -1.0, -3.431e-10, 0.0, -1.0, 0.0, 0.0, -1.0, 0.0, 0.0, -1.0, 4.808e-13, 0.0, -1.0, -3.432e-10, 0.0, -1.0, -3.431e-10, 0.0, -1.0, 4.808e-13, 0.0, -1.0, 0.0, 0.0, -1.0, 0.0, 0.0, -1.0, -3.432e-10, 0.0, -1.0, 4.808e-13, 0.0, -1.0, 0.0, 0.0, -1.0, 0.0, 0.0, -1.0, 0.0, 0.0, -1.0, 0.0, 0.0, -1.0, 0.0, 0.0, -1.0, 0.0, 0.0, -1.0, 0.0, 0.0, -1.0, 0.0, -0.2723, 0.9622, 0.0, -0.9531, 0.3028, 0.0, -0.9531, 0.3028, 0.0, -0.2723, 0.9622, 0.0001331, -0.1783, 0.984, 0.0, -0.2723, 0.9622, 0.0, -0.2723, 0.9622, 0.0001331, -0.179, 0.9838, 0.0, -0.06051, 0.9982, 4.768e-07, -0.1783, 0.984, 0.0, -0.179, 0.9838, 0.0, -0.06051, 0.9982, 0.0, 0.0775, 0.997, 1.098e-06, -0.06051, 0.9982, 4.768e-07, -0.06051, 0.9982, 0.0, 0.07755, 0.997, 0.0, 0.2036, 0.979, 0.0, 0.0775, 0.997, 1.098e-06, 0.07755, 0.997, 0.0, 0.2036, 0.979, 0.0, 0.7094, 0.7048, 0.0, 0.7896, 0.6136, -2.833e-06, 0.7896, 0.6136, -1.06e-06, 0.7094, 0.7048, 0.0, -3.13e-06, 0.0, -1.0, 5.658e-06, 0.0, -1.0, 3.065e-06, 0.0, -1.0, 1.624e-05, 0.0, -1.0, -2.194e-06, 0.0, -1.0, -2.732e-06, 0.0, -1.0, 5.658e-06, 0.0, -1.0, -3.13e-06, 0.0, -1.0, 3.462e-08, 0.0, -1.0, -2.732e-06, 0.0, -1.0, -2.194e-06, 0.0, -1.0, 0.0, 0.0, -1.0, 0.0, 1.0, -5.119e-07, 0.0, 1.0, -1.969e-07, 0.0, 1.0, -6.037e-07, 0.0, 1.0, -3.714e-07, 0.0, 1.0, -5.461e-07, 0.0, 1.0, -5.119e-07, 0.0, 1.0, -3.714e-07, 0.0, 1.0, -2.37e-07, 0.0, 0.0, -1.0, 0.0, 0.0, -1.0, 0.0, 0.0, -1.0, 0.0, 0.0, -1.0, 0.0, -1.0, 3.935e-08, 0.0, -1.0, 8.555e-09, 0.0, -1.0, 7.866e-08, 0.0, -1.0, 3.414e-08, 0.0, -1.0, 0.0, 0.0, -1.0, 8.555e-09, 0.0, -1.0, 3.935e-08, 0.0, -1.0, 0.0, 0.0, -1.0, 0.0, 0.0, -1.0, 0.0, 0.0, -1.0, 0.0, 0.0, -1.0, 0.0, 0.0, -1.0, -1.141e-08, 0.0, -1.0, 0.0, 0.0, -1.0, 0.0, 0.0, -1.0, -5.247e-08, 0.0, -1.0, -1.049e-07, 0.0, -1.0, -1.141e-08, 0.0, -1.0, -5.247e-08, 0.0, -1.0, -4.552e-08, 0.0, 0.0, 1.0, 0.0, 0.0, 1.0, 0.0, 0.0, 1.0, 0.0, 0.0, 1.0, 0.0, 1.0, -8.748e-08, 0.0, 1.0, 1.966e-07, 0.0, 1.0, -2.73e-07, 0.0, 1.0, -1.185e-07, 0.0, 1.0, 3.018e-07, 0.0, 1.0, 9.844e-08, 0.0, 1.0, 1.966e-07, 0.0, 1.0, -8.748e-08, 5.09e-08, 0.0, 1.0, 3.462e-08, 0.0, 1.0, 0.0, 0.0, 1.0, 0.0, 0.0, 1.0, -6.726e-08, 0.0, 1.0, 5.09e-08, 0.0, 1.0, 0.0, 0.0, 1.0, 0.0, 0.0, 1.0, -5.697e-07, 0.0, 1.0, -6.726e-08, 0.0, 1.0, 0.0, 0.0, 1.0, 0.0, 0.0, 1.0, 0.2036, 0.979, 0.0, 0.2036, 0.979, 0.0, 0.2036, 0.979, 0.0, 0.2036, 0.979, 0.0, 0.2036, 0.979, 0.0, 0.2036, 0.979, 0.0, 0.2036, 0.979, 0.0, 0.2036, 0.979, 0.0, 0.2036, 0.979, 0.0, 0.2036, 0.979, 0.0, 0.2036, 0.979, 0.0, 0.2036, 0.979, 0.0])] * 3)])

# ---- objects
ob_book = bpy.data.objects.new('book', me_book)

# ---- transforms, parenting, visibility, modifiers, constraints
ob_book.location = (0.0, 0.0, 0.0)
ob_book.rotation_euler = (1.571, -0.0, 0.0)

# ---- collection membership
col_collection.objects.link(ob_book)

# ---- scene / render settings (as saved in the file)
scene.frame_start = 1; scene.frame_end = 250; scene.frame_set(1)
scene.render.engine = 'BLENDER_EEVEE_NEXT'
scene.cycles.sampling_pattern = 'TABULATED_SOBOL'
scene.cycles.use_light_tree = False
scene.view_settings.view_transform = 'Filmic'
bpy.context.view_layer.update()

# ---- added for rendering (the .blend has no active camera and no usable light): camera, sun
cam_auto = bpy.data.cameras.new('AutoCamera')
cam_auto.lens = 50.0
cam_auto.sensor_width = 36.0
cam_auto.clip_end = 1000.0
ob_auto_camera = bpy.data.objects.new('AutoCamera', cam_auto)
scene.collection.objects.link(ob_auto_camera)
ob_auto_camera.location = (0.268338, -0.322005, 0.223724)
ob_auto_camera.rotation_euler = (1.09748, -7.21219e-08, 0.694738)
scene.camera = ob_auto_camera
light_auto_sun = bpy.data.lights.new('AutoSun', 'SUN')
light_auto_sun.energy = 3.0
light_auto_sun.angle = 0.0523599
ob_auto_sun = bpy.data.objects.new('AutoSun', light_auto_sun)
scene.collection.objects.link(ob_auto_sun)
ob_auto_sun.rotation_euler = (0.872665, 0.174533, 0.523599)
bpy.context.view_layer.update()
